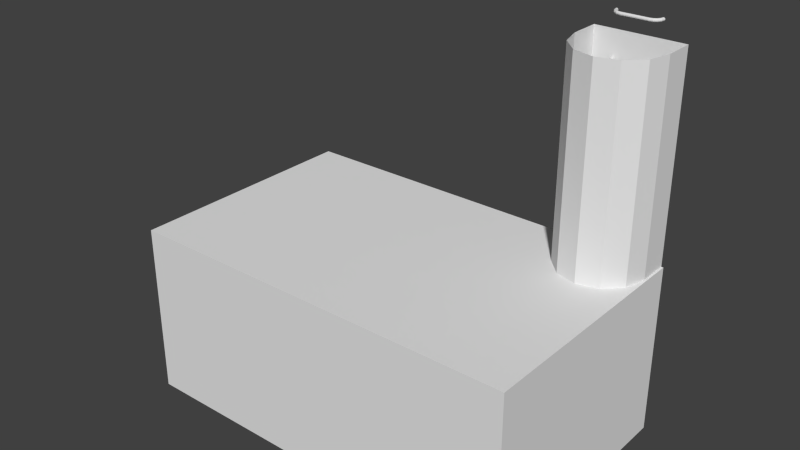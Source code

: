 # Source: bunker_prototype.blend  (saved by Blender 2.76.0; exported with 4.5.12 LTS)
import bpy
from mathutils import Matrix  # noqa: F401  (used for matrix-valued properties, if any)

bpy.ops.wm.read_factory_settings(use_empty=True)
scene = bpy.context.scene
scene.name = 'Scene'

# ---- collections
col_collection_1 = bpy.data.collections.new('Collection 1'); scene.collection.children.link(col_collection_1)

# ---- materials (node trees are filled in below, after node groups)
mat_material = bpy.data.materials.new('Material')
mat_material.alpha_threshold = 0.0
mat_material.use_transparent_shadow = False
mat_material.roughness = 0.5
mat_material.line_color = (0.0, 0.0, 0.0, 1.0)

# ---- material node trees

# ---- world
world_world = bpy.data.worlds.new('World'); scene.world = world_world
world_world.color = (0.05088, 0.05088, 0.05088)
world_world.use_sun_shadow = False
world_world.sun_shadow_jitter_overblur = 0.0
world_world.cycles.sampling_method = 'MANUAL'
world_world.cycles.sample_map_resolution = 256

# ---- meshes
me_cube_001 = bpy.data.meshes.new('Cube.001')
me_cube_001.from_pydata([(-1.184, -0.8359, -0.2103), (-1.184, -0.8359, 0.0706), (-1.184, 0.8359, -0.2103), (-1.184, 0.8359, 0.0706), (1.432, -0.8359, -0.2103), (1.432, -0.8359, 0.0706), (1.432, 0.8359, -0.2103), (1.432, 0.8359, 0.0706), (-1.161, 0.8359, 0.0706), (1.409, 0.8359, 0.0706), (1.409, 0.8359, -0.2103), (-1.161, 0.8359, -0.2103), (1.409, -0.8359, 0.0706), (-1.161, -0.8359, 0.0706), (-1.161, -0.8359, -0.2103), (1.409, -0.8359, -0.2103), (-1.184, -0.8025, 0.0706), (-1.184, 0.8025, 0.0706), (-1.184, 0.8025, -0.2103), (-1.184, -0.8025, -0.2103), (1.432, 0.8025, 0.0706), (1.432, -0.8025, 0.0706), (1.432, -0.8025, -0.2103), (1.432, 0.8025, -0.2103), (1.291, 0.7353, 0.07009), (1.291, -0.7353, 0.07009), (-1.043, 0.7353, 0.07009), (-1.043, -0.7353, 0.07009), (-1.116, 0.7767, -0.2098), (-1.116, -0.7767, -0.2098), (1.363, 0.7767, -0.2098), (1.363, -0.7767, -0.2098), (-1.184, -0.8359, -0.1785), (-1.184, -0.8359, 0.03878), (-1.184, 0.8359, 0.03878), (-1.184, 0.8359, -0.1785), (1.432, 0.8359, 0.03878), (1.432, 0.8359, -0.1785), (1.432, -0.8359, 0.03878), (1.432, -0.8359, -0.1785), (1.347, -0.8359, 0.00423), (1.347, -0.8359, -0.1439), (-1.1, -0.8359, 0.00423), (-1.1, -0.8359, -0.1439), (-1.1, 0.8359, 0.00423), (-1.1, 0.8359, -0.1439), (1.347, 0.8359, 0.00423), (1.347, 0.8359, -0.1439), (1.431, 0.7976, 0.01086), (1.431, 0.7976, -0.1506), (1.431, -0.7976, 0.01086), (1.431, -0.7976, -0.1506), (-1.183, -0.7976, 0.01086), (-1.183, -0.7976, -0.1506), (-1.183, 0.7976, 0.01086), (-1.183, 0.7976, -0.1506)], [], [(55, 35, 2, 18), (47, 37, 6, 10), (51, 39, 4, 22), (43, 32, 0, 14), (30, 10, 6, 23), (26, 8, 3, 17), (20, 7, 9, 24), (24, 9, 8, 26), (18, 2, 11, 28), (28, 11, 10, 30), (39, 41, 15, 4), (41, 43, 14, 15), (35, 45, 11, 2), (45, 47, 10, 11), (14, 29, 31, 15), (29, 28, 30, 31), (0, 19, 29, 14), (19, 18, 28, 29), (12, 25, 27, 13), (25, 24, 26, 27), (5, 21, 25, 12), (21, 20, 24, 25), (13, 27, 16, 1), (27, 26, 17, 16), (15, 31, 22, 4), (31, 30, 23, 22), (37, 49, 23, 6), (49, 51, 22, 23), (32, 53, 19, 0), (53, 55, 18, 19), (16, 17, 54, 52), (52, 54, 55, 53), (1, 16, 52, 33), (33, 52, 53, 32), (20, 21, 50, 48), (48, 50, 51, 49), (7, 20, 48, 36), (36, 48, 49, 37), (8, 9, 46, 44), (44, 46, 47, 45), (3, 8, 44, 34), (34, 44, 45, 35), (12, 13, 42, 40), (40, 42, 43, 41), (5, 12, 40, 38), (38, 40, 41, 39), (13, 1, 33, 42), (42, 33, 32, 43), (21, 5, 38, 50), (50, 38, 39, 51), (9, 7, 36, 46), (46, 36, 37, 47), (17, 3, 34, 54), (54, 34, 35, 55)])
_uv = me_cube_001.uv_layers.new(name='UVMap')
_uv.uv.foreach_set('vector', [0.4812, 0.5115, 0.5079, 0.5, 0.5384, 0.5, 0.5384, 0.51, 0.9305, 0.01473, 0.9636, 0.0, 0.9941, 0.0, 0.9941, 0.004041, 0.2119, 0.5115, 0.2387, 0.5, 0.2692, 0.5, 0.2692, 0.51, 0.602, 0.9402, 0.5689, 0.9549, 0.5384, 0.9549, 0.5384, 0.9509, 0.353, 0.01771, 0.3592, 0.0, 0.3625, 0.0, 0.3625, 0.01001, 0.7054, 0.0301, 0.7217, 0.0, 0.7249, 0.0, 0.7249, 0.01001, 0.3625, 0.01001, 0.3625, 5.931e-08, 0.3657, 5.931e-08, 0.382, 0.0301, 0.382, 0.0301, 0.3657, 5.931e-08, 0.7217, 0.0, 0.7054, 0.0301, 0.0, 0.01001, 0.0, 1.186e-07, 0.00322, 1.186e-07, 0.009483, 0.01771, 0.009483, 0.01771, 0.00322, 1.186e-07, 0.3592, 0.0, 0.353, 0.01771, 0.5689, 0.5, 0.602, 0.5147, 0.5384, 0.504, 0.5384, 0.5, 0.602, 0.5147, 0.602, 0.9402, 0.5384, 0.9509, 0.5384, 0.504, 0.9636, 0.4549, 0.9305, 0.4402, 0.9941, 0.4509, 0.9941, 0.4549, 0.9305, 0.4402, 0.9305, 0.01473, 0.9941, 0.004041, 0.9941, 0.4509, 0.00322, 0.5, 0.009483, 0.4823, 0.353, 0.4823, 0.3592, 0.5, 0.009483, 0.4823, 0.009483, 0.01771, 0.353, 0.01771, 0.353, 0.4823, 9.45e-08, 0.5, 9.45e-08, 0.49, 0.009483, 0.4823, 0.00322, 0.5, 9.45e-08, 0.49, 0.0, 0.01001, 0.009483, 0.01771, 0.009483, 0.4823, 0.3657, 0.5, 0.382, 0.4699, 0.7054, 0.4699, 0.7217, 0.5, 0.382, 0.4699, 0.382, 0.0301, 0.7054, 0.0301, 0.7054, 0.4699, 0.3625, 0.5, 0.3625, 0.49, 0.382, 0.4699, 0.3657, 0.5, 0.3625, 0.49, 0.3625, 0.01001, 0.382, 0.0301, 0.382, 0.4699, 0.7217, 0.5, 0.7054, 0.4699, 0.7249, 0.49, 0.7249, 0.5, 0.7054, 0.4699, 0.7054, 0.0301, 0.7249, 0.01001, 0.7249, 0.49, 0.3592, 0.5, 0.353, 0.4823, 0.3625, 0.49, 0.3625, 0.5, 0.353, 0.4823, 0.353, 0.01771, 0.3625, 0.01001, 0.3625, 0.49, 0.2387, 1.0, 0.2119, 0.9885, 0.2692, 0.99, 0.2692, 1.0, 0.2119, 0.9885, 0.2119, 0.5115, 0.2692, 0.51, 0.2692, 0.99, 0.5079, 1.0, 0.4812, 0.9885, 0.5384, 0.99, 0.5384, 1.0, 0.4812, 0.9885, 0.4812, 0.5115, 0.5384, 0.51, 0.5384, 0.99, 0.2692, 0.99, 0.2692, 0.51, 0.3265, 0.5115, 0.3265, 0.9885, 0.3265, 0.9885, 0.3265, 0.5115, 0.4812, 0.5115, 0.4812, 0.9885, 0.2692, 1.0, 0.2692, 0.99, 0.3265, 0.9885, 0.2997, 1.0, 0.2997, 1.0, 0.3265, 0.9885, 0.4812, 0.9885, 0.5079, 1.0, 1.004e-07, 0.99, 0.0, 0.51, 0.05725, 0.5115, 0.05725, 0.9885, 0.05725, 0.9885, 0.05725, 0.5115, 0.2119, 0.5115, 0.2119, 0.9885, 1.004e-07, 1.0, 1.004e-07, 0.99, 0.05725, 0.9885, 0.0305, 1.0, 0.0305, 1.0, 0.05725, 0.9885, 0.2119, 0.9885, 0.2387, 1.0, 0.7249, 0.4509, 0.7249, 0.004041, 0.7885, 0.01473, 0.7885, 0.4402, 0.7885, 0.4402, 0.7885, 0.01473, 0.9305, 0.01473, 0.9305, 0.4402, 0.7249, 0.4549, 0.7249, 0.4509, 0.7885, 0.4402, 0.7554, 0.4549, 0.7554, 0.4549, 0.7885, 0.4402, 0.9305, 0.4402, 0.9636, 0.4549, 0.8076, 0.504, 0.8076, 0.9509, 0.744, 0.9402, 0.744, 0.5147, 0.744, 0.5147, 0.744, 0.9402, 0.602, 0.9402, 0.602, 0.5147, 0.8076, 0.5, 0.8076, 0.504, 0.744, 0.5147, 0.7771, 0.5, 0.7771, 0.5, 0.744, 0.5147, 0.602, 0.5147, 0.5689, 0.5, 0.8076, 0.9509, 0.8076, 0.9549, 0.7771, 0.9549, 0.744, 0.9402, 0.744, 0.9402, 0.7771, 0.9549, 0.5689, 0.9549, 0.602, 0.9402, 0.0, 0.51, 0.0, 0.5, 0.0305, 0.5, 0.05725, 0.5115, 0.05725, 0.5115, 0.0305, 0.5, 0.2387, 0.5, 0.2119, 0.5115, 0.7249, 0.004041, 0.7249, 5.931e-08, 0.7554, 5.931e-08, 0.7885, 0.01473, 0.7885, 0.01473, 0.7554, 5.931e-08, 0.9636, 0.0, 0.9305, 0.01473, 0.2692, 0.51, 0.2692, 0.5, 0.2997, 0.5, 0.3265, 0.5115, 0.3265, 0.5115, 0.2997, 0.5, 0.5079, 0.5, 0.4812, 0.5115])
me_cube_001.use_remesh_preserve_volume = False
me_cube_001.use_remesh_preserve_attributes = False
me_cube_001.use_mirror_vertex_groups = False
me_cube_001.update()
me_plane_002 = bpy.data.meshes.new('Plane.002')
me_plane_002.from_pydata([(-1.016, -0.9313, -0.3719), (1.692, -1.024, -0.3755), (-1.012, 0.9886, -0.3584), (1.688, 0.9535, -0.3754), (-0.769, -0.9691, -0.3735), (-0.5192, -0.976, -0.3726), (-0.2692, -0.9797, -0.3715), (-0.0192, -0.9781, -0.3733), (0.23, -0.9747, -0.3729), (0.4773, -0.9674, -0.3726), (0.7217, -0.9649, -0.3716), (0.9613, -0.9326, -0.3734), (1.194, -1.019, -0.3713), (1.442, -1.041, -0.3739), (1.439, 0.9614, -0.3659), (1.208, 0.9302, -0.3539), (0.9735, 0.9385, -0.3526), (0.7326, 0.9602, -0.3566), (0.484, 0.9744, -0.3579), (0.2349, 0.9777, -0.3585), (-0.01484, 0.9746, -0.3587), (-0.2644, 0.9699, -0.3595), (-0.5142, 0.9722, -0.3595), (-0.764, 0.9715, -0.3599), (1.671, -0.8162, -0.3721), (1.582, -0.6267, -0.372), (1.416, -0.5013, -0.3742), (1.422, -0.2973, -0.372), (1.43, -0.09314, -0.3716), (1.432, 0.1153, -0.3716), (1.424, 0.3173, -0.3715), (1.417, 0.5097, -0.3728), (1.506, 0.6671, -0.3746), (1.641, 0.7983, -0.3714), (-1.014, 0.9334, -0.1562), (-1.014, 0.7445, -0.07953), (-1.015, 0.535, -0.08029), (-1.014, 0.3255, -0.08101), (-1.014, 0.116, -0.08108), (-1.014, -0.09346, -0.08092), (-1.015, -0.3029, -0.08095), (-1.016, -0.5124, -0.07934), (-1.017, -0.7219, -0.08487), (-1.017, -0.8611, -0.2275), (-0.7671, -0.8609, -0.2277), (-0.767, -0.7229, -0.0839), (-0.7664, -0.5132, -0.07796), (-0.7654, -0.3037, -0.08045), (-0.7649, -0.09414, -0.08053), (-0.7647, 0.1154, -0.07997), (-0.765, 0.3249, -0.0802), (-0.7649, 0.5345, -0.07927), (-0.7646, 0.744, -0.07946), (-0.7644, 0.935, -0.1534), (-0.5179, -0.8606, -0.2276), (-0.5175, -0.7232, -0.08417), (-0.5169, -0.5136, -0.07789), (-0.5162, -0.304, -0.08042), (-0.5155, -0.09449, -0.08049), (-0.5154, 0.1151, -0.08015), (-0.5153, 0.3246, -0.07881), (-0.515, 0.5342, -0.07914), (-0.5148, 0.7437, -0.07915), (-0.5146, 0.9346, -0.1532), (-0.2686, -0.8611, -0.2273), (-0.2677, -0.7234, -0.08357), (-0.2673, -0.514, -0.07763), (-0.2667, -0.3045, -0.0791), (-0.266, -0.09502, -0.07953), (-0.266, 0.1145, -0.08025), (-0.2657, 0.324, -0.08014), (-0.2655, 0.5336, -0.07921), (-0.2652, 0.7431, -0.0794), (-0.2648, 0.9342, -0.153), (-0.01885, -0.8614, -0.2278), (-0.01787, -0.7239, -0.08298), (-0.01743, -0.5144, -0.07774), (-0.01703, -0.305, -0.08033), (-0.01652, -0.09545, -0.0803), (-0.0162, 0.1141, -0.08018), (-0.01595, 0.3237, -0.0801), (-0.01568, 0.5344, -0.07908), (-0.01541, 0.7451, -0.07914), (-0.01548, 0.9367, -0.1525), (0.2296, -0.8614, -0.2266), (0.232, -0.7244, -0.08337), (0.2324, -0.5149, -0.07806), (0.2328, -0.3054, -0.07885), (0.2332, -0.09585, -0.0804), (0.2335, 0.1139, -0.0803), (0.2338, 0.3257, -0.08014), (0.2341, 0.539, -0.07917), (0.2343, 0.7518, -0.07917), (0.2344, 0.9435, -0.1522), (0.4786, -0.8606, -0.2254), (0.482, -0.7249, -0.08228), (0.4823, -0.5153, -0.07768), (0.4826, -0.3058, -0.08017), (0.483, -0.09625, -0.08027), (0.4834, 0.1146, -0.08019), (0.4836, 0.3287, -0.07964), (0.4838, 0.5426, -0.07897), (0.4838, 0.7552, -0.07917), (0.4832, 0.9454, -0.1515), (0.7271, -0.8592, -0.2226), (0.7319, -0.725, -0.08254), (0.7322, -0.5156, -0.07795), (0.7325, -0.3061, -0.0802), (0.7328, -0.09657, -0.08012), (0.7332, 0.115, -0.08079), (0.7333, 0.3274, -0.08015), (0.7333, 0.537, -0.07901), (0.7332, 0.7464, -0.0793), (0.7332, 0.9412, -0.151), (0.9772, -0.8572, -0.2264), (0.9818, -0.7253, -0.08249), (0.9822, -0.5159, -0.07809), (0.9824, -0.3063, -0.07927), (0.9825, -0.09669, -0.07949), (0.9827, 0.1152, -0.07961), (0.9831, 0.3247, -0.07943), (0.9832, 0.5289, -0.07914), (0.9828, 0.7304, -0.08008), (0.9823, 0.9108, -0.1508), (1.215, -0.8701, -0.2284), (1.232, -0.7259, -0.09006), (1.232, -0.5162, -0.07905), (1.232, -0.3064, -0.07943), (1.232, -0.09663, -0.07949), (1.232, 0.115, -0.07949), (1.232, 0.3225, -0.07939), (1.233, 0.5245, -0.07942), (1.233, 0.7241, -0.08023), (1.227, 0.8992, -0.1577), (1.442, -0.8635, -0.2857), (1.454, -0.7067, -0.1813), (1.46, -0.5107, -0.1576), (1.468, -0.306, -0.1518), (1.47, -0.09643, -0.1499), (1.47, 0.1153, -0.1485), (1.469, 0.3226, -0.1512), (1.467, 0.5234, -0.1559), (1.463, 0.7103, -0.1634), (1.464, 0.8818, -0.2125), (1.567, -1.033, -0.3754), (-0.8889, 0.971, -0.3601), (1.676, 0.8759, -0.3733), (-1.017, -0.8746, -0.3315), (-0.8918, -0.9457, -0.3727), (-0.6441, -0.9717, -0.3736), (-0.3943, -0.9806, -0.3708), (-0.1442, -0.9787, -0.3731), (0.1051, -0.9768, -0.3731), (0.3527, -0.9724, -0.3727), (0.5981, -0.9633, -0.3718), (0.8458, -0.98, -0.3715), (1.077, -0.9804, -0.3716), (1.318, -1.031, -0.3716), (1.563, 0.9711, -0.3746), (1.319, 0.9367, -0.3608), (1.089, 0.9564, -0.3332), (0.8544, 0.9267, -0.3583), (0.6089, 0.9684, -0.3575), (0.3598, 0.9747, -0.3586), (0.1099, 0.9764, -0.3586), (-0.1396, 0.9699, -0.3592), (-0.3894, 0.9695, -0.3598), (-0.6391, 0.9697, -0.3601), (1.684, -0.92, -0.3753), (1.626, -0.7215, -0.3738), (1.491, -0.5744, -0.3742), (1.417, -0.3986, -0.3727), (1.424, -0.1977, -0.3716), (1.434, 0.0114, -0.3717), (1.429, 0.2182, -0.3715), (1.418, 0.4147, -0.372), (1.423, 0.6047, -0.3737), (1.591, 0.7222, -0.3718), (-1.012, 0.9593, -0.2578), (-1.014, 0.8481, -0.09543), (-1.014, 0.6397, -0.07878), (-1.014, 0.4302, -0.08079), (-1.014, 0.2207, -0.08107), (-1.014, 0.01127, -0.08012), (-1.014, -0.1982, -0.08015), (-1.015, -0.4077, -0.08011), (-1.017, -0.6172, -0.08113), (-1.017, -0.8147, -0.1335), (-0.7641, 0.9551, -0.2564), (-0.7673, -0.875, -0.3316), (-0.7673, -0.8154, -0.1332), (-0.7667, -0.618, -0.08066), (-0.7661, -0.4085, -0.07928), (-0.765, -0.1989, -0.08014), (-0.7648, 0.01063, -0.08019), (-0.7648, 0.2202, -0.08027), (-0.765, 0.4297, -0.08035), (-0.7648, 0.6392, -0.07884), (-0.7645, 0.8476, -0.09563), (-0.5144, 0.9556, -0.2561), (-0.5171, -0.881, -0.3305), (-0.5175, -0.816, -0.1327), (-0.5173, -0.6183, -0.08054), (-0.5166, -0.4088, -0.07934), (-0.5159, -0.1993, -0.08013), (-0.5153, 0.01027, -0.07945), (-0.5155, 0.2198, -0.08051), (-0.5152, 0.4294, -0.08025), (-0.5149, 0.6389, -0.07879), (-0.5147, 0.8473, -0.0953), (-0.2646, 0.9553, -0.2557), (-0.2688, -0.8859, -0.3291), (-0.2678, -0.8154, -0.1337), (-0.2675, -0.6187, -0.081), (-0.267, -0.4093, -0.07911), (-0.2663, -0.1998, -0.08013), (-0.2662, 0.009755, -0.08019), (-0.2658, 0.2193, -0.08012), (-0.2656, 0.4288, -0.07896), (-0.2654, 0.6383, -0.07892), (-0.2651, 0.8467, -0.09531), (-0.0151, 0.9585, -0.2552), (-0.01988, -0.8823, -0.3305), (-0.01804, -0.8154, -0.1339), (-0.01761, -0.6191, -0.08076), (-0.01721, -0.4097, -0.07901), (-0.01673, -0.2002, -0.07895), (-0.0164, 0.009311, -0.08006), (-0.0161, 0.2189, -0.08033), (-0.01585, 0.429, -0.08029), (-0.01557, 0.6398, -0.07879), (-0.01532, 0.8492, -0.09482), (0.2346, 0.9643, -0.2548), (0.2299, -0.8856, -0.3286), (0.2317, -0.8154, -0.1353), (0.2322, -0.6196, -0.08071), (0.2327, -0.4101, -0.07956), (0.233, -0.2006, -0.08014), (0.2334, 0.008914, -0.08018), (0.2337, 0.2195, -0.08036), (0.2339, 0.4323, -0.08032), (0.2342, 0.6457, -0.07878), (0.2342, 0.8559, -0.09527), (0.4844, 0.9634, -0.2543), (0.4786, -0.8787, -0.3286), (0.4815, -0.8158, -0.1343), (0.4821, -0.62, -0.08086), (0.4825, -0.4105, -0.07945), (0.4829, -0.201, -0.07901), (0.4832, 0.008744, -0.08016), (0.4835, 0.2213, -0.08021), (0.4837, 0.4359, -0.08013), (0.4838, 0.6491, -0.0788), (0.4838, 0.8592, -0.09446), (0.7334, 0.9516, -0.253), (0.7286, -0.8759, -0.3261), (0.7315, -0.8164, -0.1339), (0.7321, -0.6203, -0.08077), (0.7324, -0.4108, -0.07915), (0.7327, -0.2013, -0.08015), (0.733, 0.008745, -0.08011), (0.7333, 0.2216, -0.0797), (0.7333, 0.4325, -0.08019), (0.7332, 0.6415, -0.07874), (0.7331, 0.851, -0.09492), (0.9783, 0.9225, -0.2525), (0.9727, -0.8874, -0.3268), (0.9807, -0.8182, -0.1307), (0.982, -0.6206, -0.08042), (0.9823, -0.4111, -0.07906), (0.9825, -0.2015, -0.07935), (0.9826, 0.008854, -0.07977), (0.9829, 0.2207, -0.07991), (0.9832, 0.4274, -0.07967), (0.9831, 0.6297, -0.07872), (0.9824, 0.8303, -0.09197), (1.215, 0.9137, -0.2562), (1.205, -0.9342, -0.3107), (1.229, -0.8192, -0.1377), (1.232, -0.6211, -0.08154), (1.232, -0.4113, -0.07936), (1.232, -0.2015, -0.07941), (1.232, 0.009003, -0.07943), (1.232, 0.2196, -0.07943), (1.232, 0.4241, -0.07942), (1.233, 0.6242, -0.07952), (1.232, 0.8224, -0.09693), (1.451, 0.9302, -0.281), (1.436, -0.9382, -0.3589), (1.462, -0.7967, -0.2073), (1.462, -0.6145, -0.1625), (1.467, -0.4103, -0.1525), (1.469, -0.2013, -0.1508), (1.47, 0.009211, -0.1492), (1.47, 0.2198, -0.1491), (1.468, 0.4238, -0.1535), (1.464, 0.6192, -0.1561), (1.46, 0.8028, -0.1846), (-0.8921, -0.8612, -0.2276), (-0.892, -0.7223, -0.0845), (-0.8913, -0.5128, -0.07797), (-0.8898, -0.3033, -0.08008), (-0.8892, -0.09378, -0.07991), (-0.889, 0.1157, -0.08024), (-0.8894, 0.3253, -0.07939), (-0.8897, 0.5348, -0.07866), (-0.8894, 0.7443, -0.07944), (-0.8893, 0.9351, -0.1537), (-0.6423, -0.8597, -0.2281), (-0.6425, -0.7227, -0.08513), (-0.6418, -0.5133, -0.07797), (-0.6411, -0.3038, -0.08029), (-0.64, -0.09426, -0.08045), (-0.64, 0.1153, -0.08021), (-0.6403, 0.3248, -0.08015), (-0.64, 0.5343, -0.07926), (-0.6398, 0.7439, -0.07947), (-0.6395, 0.9348, -0.1534), (-0.3936, -0.8603, -0.2272), (-0.3925, -0.7233, -0.08423), (-0.3921, -0.5138, -0.0776), (-0.3914, -0.3043, -0.0804), (-0.3909, -0.09479, -0.08053), (-0.3909, 0.1147, -0.07943), (-0.3906, 0.3243, -0.08012), (-0.3903, 0.5338, -0.07889), (-0.3901, 0.7433, -0.07929), (-0.3897, 0.9346, -0.153), (-0.1438, -0.8599, -0.2276), (-0.1427, -0.7236, -0.08373), (-0.1423, -0.5142, -0.07752), (-0.1419, -0.3048, -0.0804), (-0.1415, -0.09525, -0.08058), (-0.1412, 0.1143, -0.07902), (-0.1409, 0.3238, -0.08028), (-0.1406, 0.5334, -0.07926), (-0.1403, 0.7434, -0.07948), (-0.14, 0.9348, -0.1527), (0.1046, -0.86, -0.2275), (0.1071, -0.7241, -0.08302), (0.1075, -0.5147, -0.07789), (0.1079, -0.3052, -0.08056), (0.1083, -0.09565, -0.08051), (0.1086, 0.1139, -0.07896), (0.1089, 0.3244, -0.08012), (0.1092, 0.5363, -0.0793), (0.1095, 0.7481, -0.07939), (0.1096, 0.9404, -0.1523), (0.3537, -0.8597, -0.2255), (0.357, -0.7246, -0.08373), (0.3574, -0.5151, -0.07795), (0.3578, -0.3056, -0.0802), (0.3581, -0.09607, -0.08023), (0.3584, 0.1142, -0.08026), (0.3586, 0.3272, -0.08015), (0.3588, 0.5416, -0.07882), (0.3589, 0.7542, -0.0792), (0.3592, 0.9453, -0.1518), (0.6024, -0.8588, -0.2242), (0.6069, -0.7249, -0.08319), (0.6073, -0.5154, -0.07775), (0.6076, -0.306, -0.08041), (0.608, -0.09644, -0.08046), (0.6082, 0.1149, -0.08042), (0.6083, 0.3287, -0.08014), (0.6083, 0.541, -0.07909), (0.6082, 0.7531, -0.07908), (0.6082, 0.9441, -0.1512), (0.8522, -0.8574, -0.2214), (0.8569, -0.7253, -0.08299), (0.8572, -0.5157, -0.07744), (0.8575, -0.3062, -0.08029), (0.8577, -0.09666, -0.08011), (0.858, 0.1151, -0.08011), (0.8583, 0.3259, -0.0801), (0.8583, 0.5325, -0.07917), (0.858, 0.7375, -0.07947), (0.8582, 0.9259, -0.1508), (1.099, -0.858, -0.2273), (1.107, -0.7255, -0.08503), (1.107, -0.516, -0.07804), (1.107, -0.3064, -0.07912), (1.107, -0.09665, -0.07916), (1.107, 0.1151, -0.07887), (1.108, 0.3234, -0.07888), (1.108, 0.5265, -0.07898), (1.108, 0.7269, -0.07993), (1.104, 0.903, -0.1517), (1.337, -0.8647, -0.2521), (1.356, -0.7249, -0.1065), (1.355, -0.5157, -0.09862), (1.355, -0.3061, -0.09926), (1.355, -0.09648, -0.09924), (1.355, 0.115, -0.09929), (1.356, 0.3222, -0.09931), (1.355, 0.5239, -0.09937), (1.356, 0.7222, -0.09836), (1.346, 0.8967, -0.1742), (1.551, -0.8324, -0.339), (1.494, -0.6699, -0.294), (1.479, -0.5045, -0.281), (1.497, -0.305, -0.2734), (1.497, -0.09559, -0.2719), (1.498, 0.1156, -0.2704), (1.495, 0.3189, -0.2735), (1.494, 0.5176, -0.2778), (1.459, 0.6874, -0.2875), (1.559, 0.833, -0.2826), (1.502, 0.768, -0.2995), (1.495, 0.6001, -0.2764), (1.497, 0.4192, -0.2752), (1.498, 0.2183, -0.2711), (1.497, 0.009969, -0.2712), (1.498, -0.2003, -0.2725), (1.494, -0.4021, -0.2745), (1.483, -0.609, -0.2857), (1.53, -0.7669, -0.308), (1.56, -0.929, -0.3718), (1.354, 0.8182, -0.1179), (1.356, 0.6232, -0.09923), (1.356, 0.4236, -0.09937), (1.356, 0.2194, -0.09929), (1.355, 0.009091, -0.09927), (1.355, -0.2013, -0.09931), (1.355, -0.4109, -0.09931), (1.356, -0.6204, -0.09652), (1.349, -0.8141, -0.1612), (1.326, -0.9369, -0.3273), (1.107, 0.8257, -0.09169), (1.108, 0.627, -0.07882), (1.108, 0.4255, -0.07906), (1.108, 0.22, -0.07901), (1.107, 0.008972, -0.07895), (1.107, -0.2015, -0.07896), (1.107, -0.4112, -0.07892), (1.107, -0.6208, -0.08109), (1.105, -0.8193, -0.1316), (1.094, -0.9019, -0.3224), (0.8581, 0.8394, -0.09472), (0.8582, 0.6349, -0.07872), (0.8583, 0.4296, -0.0801), (0.8582, 0.2211, -0.07998), (0.8578, 0.008784, -0.08011), (0.8576, -0.2015, -0.08003), (0.8574, -0.411, -0.07892), (0.8571, -0.6204, -0.08096), (0.8565, -0.8156, -0.1347), (0.8485, -0.8914, -0.3204), (0.6081, 0.8575, -0.0955), (0.6083, 0.647, -0.07874), (0.6084, 0.435, -0.08038), (0.6083, 0.2218, -0.08046), (0.6081, 0.008743, -0.08014), (0.6078, -0.2012, -0.08014), (0.6074, -0.4107, -0.07947), (0.6071, -0.6201, -0.0808), (0.6065, -0.8153, -0.1349), (0.6036, -0.8755, -0.3277), (0.3589, 0.8579, -0.0957), (0.3589, 0.6482, -0.0788), (0.3588, 0.4346, -0.08036), (0.3585, 0.2203, -0.08032), (0.3583, 0.00873, -0.08019), (0.3579, -0.2008, -0.08014), (0.3576, -0.4103, -0.07915), (0.3572, -0.6198, -0.08063), (0.3566, -0.8147, -0.1355), (0.3536, -0.878, -0.3287), (0.1096, 0.8523, -0.09557), (0.1094, 0.6423, -0.0788), (0.1091, 0.4303, -0.08036), (0.1088, 0.2189, -0.08037), (0.1086, 0.009118, -0.07985), (0.1081, -0.2004, -0.08012), (0.1077, -0.4099, -0.07955), (0.1073, -0.6194, -0.08077), (0.1067, -0.8154, -0.1344), (0.105, -0.8818, -0.33), (-0.1402, 0.8472, -0.09518), (-0.1405, 0.6384, -0.07886), (-0.1407, 0.4286, -0.08022), (-0.141, 0.219, -0.0804), (-0.1413, 0.009506, -0.08018), (-0.1415, -0.2, -0.08015), (-0.1422, -0.4095, -0.0797), (-0.1426, -0.6189, -0.08088), (-0.1429, -0.8152, -0.1342), (-0.1443, -0.8832, -0.3298), (-0.39, 0.8468, -0.09587), (-0.3902, 0.6385, -0.07884), (-0.3904, 0.429, -0.08032), (-0.3907, 0.2195, -0.0803), (-0.3907, 0.009978, -0.08015), (-0.3911, -0.1995, -0.08014), (-0.3918, -0.4091, -0.0791), (-0.3924, -0.6185, -0.08081), (-0.3925, -0.8156, -0.1337), (-0.3938, -0.8853, -0.3289), (-0.6396, 0.8474, -0.09565), (-0.6398, 0.6391, -0.07885), (-0.6401, 0.4296, -0.0801), (-0.6402, 0.22, -0.08018), (-0.6399, 0.0105, -0.08023), (-0.6404, -0.199, -0.08014), (-0.6414, -0.4085, -0.07913), (-0.6421, -0.618, -0.08065), (-0.6424, -0.816, -0.1328), (-0.6422, -0.8775, -0.3314), (-0.8893, 0.8479, -0.09565), (-0.8895, 0.6396, -0.07877), (-0.8897, 0.43, -0.07968), (-0.8893, 0.2205, -0.07946), (-0.889, 0.01098, -0.0798), (-0.8895, -0.1985, -0.08013), (-0.8904, -0.4081, -0.07914), (-0.8916, -0.6176, -0.08049), (-0.8921, -0.8145, -0.1342), (-0.8922, -0.8694, -0.3321), (1.337, 0.9172, -0.2699), (1.097, 0.924, -0.2484), (0.8576, 0.938, -0.2536), (0.6085, 0.9586, -0.254), (0.3596, 0.9638, -0.2547), (0.1097, 0.9603, -0.2553), (-0.1397, 0.9549, -0.2556), (-0.3896, 0.9538, -0.2562), (-0.6394, 0.9537, -0.2566), (-0.8891, 0.9564, -0.2564), (1.558, 0.9056, -0.3367)], [], [(528, 146, 3, 158), (527, 188, 23, 145), (526, 199, 22, 167), (525, 210, 21, 166), (524, 221, 20, 165), (523, 232, 19, 164), (522, 243, 18, 163), (521, 254, 17, 162), (520, 265, 16, 161), (519, 276, 15, 160), (518, 287, 14, 159), (517, 189, 44, 298), (516, 190, 45, 299), (515, 191, 46, 300), (514, 192, 47, 301), (513, 193, 48, 302), (512, 194, 49, 303), (511, 195, 50, 304), (510, 196, 51, 305), (509, 197, 52, 306), (508, 198, 53, 307), (507, 200, 54, 308), (506, 201, 55, 309), (505, 202, 56, 310), (504, 203, 57, 311), (503, 204, 58, 312), (502, 205, 59, 313), (501, 206, 60, 314), (500, 207, 61, 315), (499, 208, 62, 316), (498, 209, 63, 317), (497, 211, 64, 318), (496, 212, 65, 319), (495, 213, 66, 320), (494, 214, 67, 321), (493, 215, 68, 322), (492, 216, 69, 323), (491, 217, 70, 324), (490, 218, 71, 325), (489, 219, 72, 326), (488, 220, 73, 327), (487, 222, 74, 328), (486, 223, 75, 329), (485, 224, 76, 330), (484, 225, 77, 331), (483, 226, 78, 332), (482, 227, 79, 333), (481, 228, 80, 334), (480, 229, 81, 335), (479, 230, 82, 336), (478, 231, 83, 337), (477, 233, 84, 338), (476, 234, 85, 339), (475, 235, 86, 340), (474, 236, 87, 341), (473, 237, 88, 342), (472, 238, 89, 343), (471, 239, 90, 344), (470, 240, 91, 345), (469, 241, 92, 346), (468, 242, 93, 347), (467, 244, 94, 348), (466, 245, 95, 349), (465, 246, 96, 350), (464, 247, 97, 351), (463, 248, 98, 352), (462, 249, 99, 353), (461, 250, 100, 354), (460, 251, 101, 355), (459, 252, 102, 356), (458, 253, 103, 357), (457, 255, 104, 358), (456, 256, 105, 359), (455, 257, 106, 360), (454, 258, 107, 361), (453, 259, 108, 362), (452, 260, 109, 363), (451, 261, 110, 364), (450, 262, 111, 365), (449, 263, 112, 366), (448, 264, 113, 367), (447, 266, 114, 368), (446, 267, 115, 369), (445, 268, 116, 370), (444, 269, 117, 371), (443, 270, 118, 372), (442, 271, 119, 373), (441, 272, 120, 374), (440, 273, 121, 375), (439, 274, 122, 376), (438, 275, 123, 377), (437, 277, 124, 378), (436, 278, 125, 379), (435, 279, 126, 380), (434, 280, 127, 381), (433, 281, 128, 382), (432, 282, 129, 383), (431, 283, 130, 384), (430, 284, 131, 385), (429, 285, 132, 386), (428, 286, 133, 387), (427, 288, 134, 388), (426, 289, 135, 389), (425, 290, 136, 390), (424, 291, 137, 391), (423, 292, 138, 392), (422, 293, 139, 393), (421, 294, 140, 394), (420, 295, 141, 395), (419, 296, 142, 396), (418, 297, 143, 397), (417, 168, 24, 398), (416, 169, 25, 399), (415, 170, 26, 400), (414, 171, 27, 401), (413, 172, 28, 402), (412, 173, 29, 403), (411, 174, 30, 404), (410, 175, 31, 405), (409, 176, 32, 406), (408, 177, 33, 407), (297, 408, 407, 143), (142, 406, 408, 297), (406, 32, 177, 408), (296, 409, 406, 142), (141, 405, 409, 296), (405, 31, 176, 409), (295, 410, 405, 141), (140, 404, 410, 295), (404, 30, 175, 410), (294, 411, 404, 140), (139, 403, 411, 294), (403, 29, 174, 411), (293, 412, 403, 139), (138, 402, 412, 293), (402, 28, 173, 412), (292, 413, 402, 138), (137, 401, 413, 292), (401, 27, 172, 413), (291, 414, 401, 137), (136, 400, 414, 291), (400, 26, 171, 414), (290, 415, 400, 136), (135, 399, 415, 290), (399, 25, 170, 415), (289, 416, 399, 135), (134, 398, 416, 289), (398, 24, 169, 416), (288, 417, 398, 134), (13, 144, 417, 288), (144, 1, 168, 417), (286, 418, 397, 133), (132, 396, 418, 286), (396, 142, 297, 418), (285, 419, 396, 132), (131, 395, 419, 285), (395, 141, 296, 419), (284, 420, 395, 131), (130, 394, 420, 284), (394, 140, 295, 420), (283, 421, 394, 130), (129, 393, 421, 283), (393, 139, 294, 421), (282, 422, 393, 129), (128, 392, 422, 282), (392, 138, 293, 422), (281, 423, 392, 128), (127, 391, 423, 281), (391, 137, 292, 423), (280, 424, 391, 127), (126, 390, 424, 280), (390, 136, 291, 424), (279, 425, 390, 126), (125, 389, 425, 279), (389, 135, 290, 425), (278, 426, 389, 125), (124, 388, 426, 278), (388, 134, 289, 426), (277, 427, 388, 124), (12, 157, 427, 277), (157, 13, 288, 427), (275, 428, 387, 123), (122, 386, 428, 275), (386, 132, 286, 428), (274, 429, 386, 122), (121, 385, 429, 274), (385, 131, 285, 429), (273, 430, 385, 121), (120, 384, 430, 273), (384, 130, 284, 430), (272, 431, 384, 120), (119, 383, 431, 272), (383, 129, 283, 431), (271, 432, 383, 119), (118, 382, 432, 271), (382, 128, 282, 432), (270, 433, 382, 118), (117, 381, 433, 270), (381, 127, 281, 433), (269, 434, 381, 117), (116, 380, 434, 269), (380, 126, 280, 434), (268, 435, 380, 116), (115, 379, 435, 268), (379, 125, 279, 435), (267, 436, 379, 115), (114, 378, 436, 267), (378, 124, 278, 436), (266, 437, 378, 114), (11, 156, 437, 266), (156, 12, 277, 437), (264, 438, 377, 113), (112, 376, 438, 264), (376, 122, 275, 438), (263, 439, 376, 112), (111, 375, 439, 263), (375, 121, 274, 439), (262, 440, 375, 111), (110, 374, 440, 262), (374, 120, 273, 440), (261, 441, 374, 110), (109, 373, 441, 261), (373, 119, 272, 441), (260, 442, 373, 109), (108, 372, 442, 260), (372, 118, 271, 442), (259, 443, 372, 108), (107, 371, 443, 259), (371, 117, 270, 443), (258, 444, 371, 107), (106, 370, 444, 258), (370, 116, 269, 444), (257, 445, 370, 106), (105, 369, 445, 257), (369, 115, 268, 445), (256, 446, 369, 105), (104, 368, 446, 256), (368, 114, 267, 446), (255, 447, 368, 104), (10, 155, 447, 255), (155, 11, 266, 447), (253, 448, 367, 103), (102, 366, 448, 253), (366, 112, 264, 448), (252, 449, 366, 102), (101, 365, 449, 252), (365, 111, 263, 449), (251, 450, 365, 101), (100, 364, 450, 251), (364, 110, 262, 450), (250, 451, 364, 100), (99, 363, 451, 250), (363, 109, 261, 451), (249, 452, 363, 99), (98, 362, 452, 249), (362, 108, 260, 452), (248, 453, 362, 98), (97, 361, 453, 248), (361, 107, 259, 453), (247, 454, 361, 97), (96, 360, 454, 247), (360, 106, 258, 454), (246, 455, 360, 96), (95, 359, 455, 246), (359, 105, 257, 455), (245, 456, 359, 95), (94, 358, 456, 245), (358, 104, 256, 456), (244, 457, 358, 94), (9, 154, 457, 244), (154, 10, 255, 457), (242, 458, 357, 93), (92, 356, 458, 242), (356, 102, 253, 458), (241, 459, 356, 92), (91, 355, 459, 241), (355, 101, 252, 459), (240, 460, 355, 91), (90, 354, 460, 240), (354, 100, 251, 460), (239, 461, 354, 90), (89, 353, 461, 239), (353, 99, 250, 461), (238, 462, 353, 89), (88, 352, 462, 238), (352, 98, 249, 462), (237, 463, 352, 88), (87, 351, 463, 237), (351, 97, 248, 463), (236, 464, 351, 87), (86, 350, 464, 236), (350, 96, 247, 464), (235, 465, 350, 86), (85, 349, 465, 235), (349, 95, 246, 465), (234, 466, 349, 85), (84, 348, 466, 234), (348, 94, 245, 466), (233, 467, 348, 84), (8, 153, 467, 233), (153, 9, 244, 467), (231, 468, 347, 83), (82, 346, 468, 231), (346, 92, 242, 468), (230, 469, 346, 82), (81, 345, 469, 230), (345, 91, 241, 469), (229, 470, 345, 81), (80, 344, 470, 229), (344, 90, 240, 470), (228, 471, 344, 80), (79, 343, 471, 228), (343, 89, 239, 471), (227, 472, 343, 79), (78, 342, 472, 227), (342, 88, 238, 472), (226, 473, 342, 78), (77, 341, 473, 226), (341, 87, 237, 473), (225, 474, 341, 77), (76, 340, 474, 225), (340, 86, 236, 474), (224, 475, 340, 76), (75, 339, 475, 224), (339, 85, 235, 475), (223, 476, 339, 75), (74, 338, 476, 223), (338, 84, 234, 476), (222, 477, 338, 74), (7, 152, 477, 222), (152, 8, 233, 477), (220, 478, 337, 73), (72, 336, 478, 220), (336, 82, 231, 478), (219, 479, 336, 72), (71, 335, 479, 219), (335, 81, 230, 479), (218, 480, 335, 71), (70, 334, 480, 218), (334, 80, 229, 480), (217, 481, 334, 70), (69, 333, 481, 217), (333, 79, 228, 481), (216, 482, 333, 69), (68, 332, 482, 216), (332, 78, 227, 482), (215, 483, 332, 68), (67, 331, 483, 215), (331, 77, 226, 483), (214, 484, 331, 67), (66, 330, 484, 214), (330, 76, 225, 484), (213, 485, 330, 66), (65, 329, 485, 213), (329, 75, 224, 485), (212, 486, 329, 65), (64, 328, 486, 212), (328, 74, 223, 486), (211, 487, 328, 64), (6, 151, 487, 211), (151, 7, 222, 487), (209, 488, 327, 63), (62, 326, 488, 209), (326, 72, 220, 488), (208, 489, 326, 62), (61, 325, 489, 208), (325, 71, 219, 489), (207, 490, 325, 61), (60, 324, 490, 207), (324, 70, 218, 490), (206, 491, 324, 60), (59, 323, 491, 206), (323, 69, 217, 491), (205, 492, 323, 59), (58, 322, 492, 205), (322, 68, 216, 492), (204, 493, 322, 58), (57, 321, 493, 204), (321, 67, 215, 493), (203, 494, 321, 57), (56, 320, 494, 203), (320, 66, 214, 494), (202, 495, 320, 56), (55, 319, 495, 202), (319, 65, 213, 495), (201, 496, 319, 55), (54, 318, 496, 201), (318, 64, 212, 496), (200, 497, 318, 54), (5, 150, 497, 200), (150, 6, 211, 497), (198, 498, 317, 53), (52, 316, 498, 198), (316, 62, 209, 498), (197, 499, 316, 52), (51, 315, 499, 197), (315, 61, 208, 499), (196, 500, 315, 51), (50, 314, 500, 196), (314, 60, 207, 500), (195, 501, 314, 50), (49, 313, 501, 195), (313, 59, 206, 501), (194, 502, 313, 49), (48, 312, 502, 194), (312, 58, 205, 502), (193, 503, 312, 48), (47, 311, 503, 193), (311, 57, 204, 503), (192, 504, 311, 47), (46, 310, 504, 192), (310, 56, 203, 504), (191, 505, 310, 46), (45, 309, 505, 191), (309, 55, 202, 505), (190, 506, 309, 45), (44, 308, 506, 190), (308, 54, 201, 506), (189, 507, 308, 44), (4, 149, 507, 189), (149, 5, 200, 507), (179, 508, 307, 34), (35, 306, 508, 179), (306, 52, 198, 508), (180, 509, 306, 35), (36, 305, 509, 180), (305, 51, 197, 509), (181, 510, 305, 36), (37, 304, 510, 181), (304, 50, 196, 510), (182, 511, 304, 37), (38, 303, 511, 182), (303, 49, 195, 511), (183, 512, 303, 38), (39, 302, 512, 183), (302, 48, 194, 512), (184, 513, 302, 39), (40, 301, 513, 184), (301, 47, 193, 513), (185, 514, 301, 40), (41, 300, 514, 185), (300, 46, 192, 514), (186, 515, 300, 41), (42, 299, 515, 186), (299, 45, 191, 515), (187, 516, 299, 42), (43, 298, 516, 187), (298, 44, 190, 516), (147, 517, 298, 43), (0, 148, 517, 147), (148, 4, 189, 517), (276, 518, 159, 15), (133, 397, 518, 276), (397, 143, 287, 518), (265, 519, 160, 16), (123, 387, 519, 265), (387, 133, 276, 519), (254, 520, 161, 17), (113, 377, 520, 254), (377, 123, 265, 520), (243, 521, 162, 18), (103, 367, 521, 243), (367, 113, 254, 521), (232, 522, 163, 19), (93, 357, 522, 232), (357, 103, 243, 522), (221, 523, 164, 20), (83, 347, 523, 221), (347, 93, 232, 523), (210, 524, 165, 21), (73, 337, 524, 210), (337, 83, 221, 524), (199, 525, 166, 22), (63, 327, 525, 199), (327, 73, 210, 525), (188, 526, 167, 23), (53, 317, 526, 188), (317, 63, 199, 526), (178, 527, 145, 2), (34, 307, 527, 178), (307, 53, 188, 527), (287, 528, 158, 14), (143, 407, 528, 287), (407, 33, 146, 528)])
me_plane_002.polygons.foreach_set('use_smooth', [True] * 484)
_uv = me_plane_002.uv_layers.new(name='UVMap')
_uv.uv.foreach_set('vector', [1.933, -0.9327, 1.933, -1.076, 2.076, -1.076, 2.076, -0.9327, 1.933, 1.933, 1.933, 1.789, 2.076, 1.789, 2.076, 1.933, 1.933, 1.646, 1.933, 1.503, 2.076, 1.503, 2.076, 1.646, 1.933, 1.36, 1.933, 1.216, 2.076, 1.216, 2.076, 1.36, 1.933, 1.073, 1.933, 0.9298, 2.076, 0.9298, 2.076, 1.073, 1.933, 0.7865, 1.933, 0.6433, 2.076, 0.6433, 2.076, 0.7865, 1.933, 0.5, 1.933, 0.3567, 2.076, 0.3567, 2.076, 0.5, 1.933, 0.2135, 1.933, 0.07019, 2.076, 0.07019, 2.076, 0.2135, 1.933, -0.07308, 1.933, -0.2164, 2.076, -0.2164, 2.076, -0.07308, 1.933, -0.3596, 1.933, -0.5029, 2.076, -0.5029, 2.076, -0.3596, 1.933, -0.6462, 1.933, -0.7894, 2.076, -0.7894, 2.076, -0.6462, -0.9327, 1.933, -0.9327, 1.789, -0.7894, 1.789, -0.7894, 1.933, -0.6462, 1.933, -0.6462, 1.789, -0.5029, 1.789, -0.5029, 1.933, -0.3596, 1.933, -0.3596, 1.789, -0.2163, 1.789, -0.2163, 1.933, -0.07308, 1.933, -0.07308, 1.789, 0.07019, 1.789, 0.07019, 1.933, 0.2135, 1.933, 0.2135, 1.789, 0.3567, 1.789, 0.3567, 1.933, 0.5, 1.933, 0.5, 1.789, 0.6433, 1.789, 0.6433, 1.933, 0.7865, 1.933, 0.7865, 1.789, 0.9298, 1.789, 0.9298, 1.933, 1.073, 1.933, 1.073, 1.789, 1.216, 1.789, 1.216, 1.933, 1.36, 1.933, 1.36, 1.789, 1.503, 1.789, 1.503, 1.933, 1.646, 1.933, 1.646, 1.789, 1.789, 1.789, 1.789, 1.933, -0.9327, 1.646, -0.9327, 1.503, -0.7894, 1.503, -0.7894, 1.646, -0.6462, 1.646, -0.6462, 1.503, -0.5029, 1.503, -0.5029, 1.646, -0.3596, 1.646, -0.3596, 1.503, -0.2163, 1.503, -0.2163, 1.646, -0.07308, 1.646, -0.07308, 1.503, 0.07019, 1.503, 0.07019, 1.646, 0.2135, 1.646, 0.2135, 1.503, 0.3567, 1.503, 0.3567, 1.646, 0.5, 1.646, 0.5, 1.503, 0.6433, 1.503, 0.6433, 1.646, 0.7865, 1.646, 0.7865, 1.503, 0.9298, 1.503, 0.9298, 1.646, 1.073, 1.646, 1.073, 1.503, 1.216, 1.503, 1.216, 1.646, 1.36, 1.646, 1.36, 1.503, 1.503, 1.503, 1.503, 1.646, 1.646, 1.646, 1.646, 1.503, 1.789, 1.503, 1.789, 1.646, -0.9327, 1.36, -0.9327, 1.216, -0.7894, 1.216, -0.7894, 1.36, -0.6462, 1.36, -0.6462, 1.216, -0.5029, 1.216, -0.5029, 1.36, -0.3596, 1.36, -0.3596, 1.216, -0.2163, 1.216, -0.2163, 1.36, -0.07308, 1.36, -0.07308, 1.216, 0.07019, 1.216, 0.07019, 1.36, 0.2135, 1.36, 0.2135, 1.216, 0.3567, 1.216, 0.3567, 1.36, 0.5, 1.36, 0.5, 1.216, 0.6433, 1.216, 0.6433, 1.36, 0.7865, 1.36, 0.7865, 1.216, 0.9298, 1.216, 0.9298, 1.36, 1.073, 1.36, 1.073, 1.216, 1.216, 1.216, 1.216, 1.36, 1.36, 1.36, 1.36, 1.216, 1.503, 1.216, 1.503, 1.36, 1.646, 1.36, 1.646, 1.216, 1.789, 1.216, 1.789, 1.36, -0.9327, 1.073, -0.9327, 0.9298, -0.7894, 0.9298, -0.7894, 1.073, -0.6462, 1.073, -0.6462, 0.9298, -0.5029, 0.9298, -0.5029, 1.073, -0.3596, 1.073, -0.3596, 0.9298, -0.2163, 0.9298, -0.2163, 1.073, -0.07308, 1.073, -0.07308, 0.9298, 0.07019, 0.9298, 0.07019, 1.073, 0.2135, 1.073, 0.2135, 0.9298, 0.3567, 0.9298, 0.3567, 1.073, 0.5, 1.073, 0.5, 0.9298, 0.6433, 0.9298, 0.6433, 1.073, 0.7865, 1.073, 0.7865, 0.9298, 0.9298, 0.9298, 0.9298, 1.073, 1.073, 1.073, 1.073, 0.9298, 1.216, 0.9298, 1.216, 1.073, 1.36, 1.073, 1.36, 0.9298, 1.503, 0.9298, 1.503, 1.073, 1.646, 1.073, 1.646, 0.9298, 1.789, 0.9298, 1.789, 1.073, -0.9327, 0.7865, -0.9327, 0.6433, -0.7894, 0.6433, -0.7894, 0.7865, -0.6462, 0.7865, -0.6462, 0.6433, -0.5029, 0.6433, -0.5029, 0.7865, -0.3596, 0.7865, -0.3596, 0.6433, -0.2163, 0.6433, -0.2163, 0.7865, -0.07308, 0.7865, -0.07308, 0.6433, 0.07019, 0.6433, 0.07019, 0.7865, 0.2135, 0.7865, 0.2135, 0.6433, 0.3567, 0.6433, 0.3567, 0.7865, 0.5, 0.7865, 0.5, 0.6433, 0.6433, 0.6433, 0.6433, 0.7865, 0.7865, 0.7865, 0.7865, 0.6433, 0.9298, 0.6433, 0.9298, 0.7865, 1.073, 0.7865, 1.073, 0.6433, 1.216, 0.6433, 1.216, 0.7865, 1.36, 0.7865, 1.36, 0.6433, 1.503, 0.6433, 1.503, 0.7865, 1.646, 0.7865, 1.646, 0.6433, 1.789, 0.6433, 1.789, 0.7865, -0.9327, 0.5, -0.9327, 0.3567, -0.7894, 0.3567, -0.7894, 0.5, -0.6462, 0.5, -0.6462, 0.3567, -0.5029, 0.3567, -0.5029, 0.5, -0.3596, 0.5, -0.3596, 0.3567, -0.2163, 0.3567, -0.2163, 0.5, -0.07308, 0.5, -0.07308, 0.3567, 0.07019, 0.3567, 0.07019, 0.5, 0.2135, 0.5, 0.2135, 0.3567, 0.3567, 0.3567, 0.3567, 0.5, 0.5, 0.5, 0.5, 0.3567, 0.6433, 0.3567, 0.6433, 0.5, 0.7865, 0.5, 0.7865, 0.3567, 0.9298, 0.3567, 0.9298, 0.5, 1.073, 0.5, 1.073, 0.3567, 1.216, 0.3567, 1.216, 0.5, 1.36, 0.5, 1.36, 0.3567, 1.503, 0.3567, 1.503, 0.5, 1.646, 0.5, 1.646, 0.3567, 1.789, 0.3567, 1.789, 0.5, -0.9327, 0.2135, -0.9327, 0.07019, -0.7894, 0.07019, -0.7894, 0.2135, -0.6462, 0.2135, -0.6462, 0.07019, -0.5029, 0.07019, -0.5029, 0.2135, -0.3596, 0.2135, -0.3596, 0.07019, -0.2164, 0.07019, -0.2163, 0.2135, -0.07308, 0.2135, -0.07308, 0.07019, 0.07019, 0.07019, 0.07019, 0.2135, 0.2135, 0.2135, 0.2135, 0.07019, 0.3567, 0.07019, 0.3567, 0.2135, 0.5, 0.2135, 0.5, 0.07019, 0.6433, 0.07019, 0.6433, 0.2135, 0.7865, 0.2135, 0.7865, 0.07019, 0.9298, 0.07019, 0.9298, 0.2135, 1.073, 0.2135, 1.073, 0.07019, 1.216, 0.07019, 1.216, 0.2135, 1.36, 0.2135, 1.36, 0.07019, 1.503, 0.07019, 1.503, 0.2135, 1.646, 0.2135, 1.646, 0.07019, 1.789, 0.07019, 1.789, 0.2135, -0.9327, -0.07308, -0.9327, -0.2163, -0.7894, -0.2163, -0.7894, -0.07308, -0.6462, -0.07308, -0.6462, -0.2163, -0.5029, -0.2163, -0.5029, -0.07308, -0.3596, -0.07308, -0.3596, -0.2164, -0.2164, -0.2164, -0.2164, -0.07308, -0.07308, -0.07308, -0.07308, -0.2164, 0.07019, -0.2164, 0.07019, -0.07308, 0.2135, -0.07308, 0.2135, -0.2164, 0.3567, -0.2164, 0.3567, -0.07308, 0.5, -0.07308, 0.5, -0.2164, 0.6433, -0.2164, 0.6433, -0.07308, 0.7865, -0.07308, 0.7865, -0.2164, 0.9298, -0.2164, 0.9298, -0.07308, 1.073, -0.07308, 1.073, -0.2164, 1.216, -0.2164, 1.216, -0.07308, 1.36, -0.07308, 1.36, -0.2164, 1.503, -0.2164, 1.503, -0.07308, 1.646, -0.07308, 1.646, -0.2164, 1.789, -0.2164, 1.789, -0.07308, -0.9327, -0.3596, -0.9327, -0.5029, -0.7894, -0.5029, -0.7894, -0.3596, -0.6462, -0.3596, -0.6462, -0.5029, -0.5029, -0.5029, -0.5029, -0.3596, -0.3596, -0.3596, -0.3596, -0.5029, -0.2164, -0.5029, -0.2164, -0.3596, -0.07308, -0.3596, -0.07308, -0.5029, 0.07019, -0.5029, 0.07019, -0.3596, 0.2135, -0.3596, 0.2135, -0.5029, 0.3567, -0.5029, 0.3567, -0.3596, 0.5, -0.3596, 0.5, -0.5029, 0.6433, -0.5029, 0.6433, -0.3596, 0.7865, -0.3596, 0.7865, -0.5029, 0.9298, -0.5029, 0.9298, -0.3596, 1.073, -0.3596, 1.073, -0.5029, 1.216, -0.5029, 1.216, -0.3596, 1.36, -0.3596, 1.36, -0.5029, 1.503, -0.5029, 1.503, -0.3596, 1.646, -0.3596, 1.646, -0.5029, 1.789, -0.5029, 1.789, -0.3596, -0.9327, -0.6462, -0.9327, -0.7894, -0.7894, -0.7894, -0.7894, -0.6462, -0.6462, -0.6462, -0.6462, -0.7894, -0.5029, -0.7894, -0.5029, -0.6462, -0.3596, -0.6462, -0.3596, -0.7894, -0.2164, -0.7894, -0.2164, -0.6462, -0.07308, -0.6462, -0.07308, -0.7894, 0.07019, -0.7894, 0.07019, -0.6462, 0.2135, -0.6462, 0.2135, -0.7894, 0.3567, -0.7894, 0.3567, -0.6462, 0.5, -0.6462, 0.5, -0.7894, 0.6433, -0.7894, 0.6433, -0.6462, 0.7865, -0.6462, 0.7865, -0.7894, 0.9298, -0.7894, 0.9298, -0.6462, 1.073, -0.6462, 1.073, -0.7894, 1.216, -0.7894, 1.216, -0.6462, 1.36, -0.6462, 1.36, -0.7894, 1.503, -0.7894, 1.503, -0.6462, 1.646, -0.6462, 1.646, -0.7894, 1.789, -0.7894, 1.789, -0.6462, -0.9327, -0.9327, -0.9327, -1.076, -0.7894, -1.076, -0.7894, -0.9327, -0.6462, -0.9327, -0.6462, -1.076, -0.5029, -1.076, -0.5029, -0.9327, -0.3596, -0.9327, -0.3596, -1.076, -0.2164, -1.076, -0.2164, -0.9327, -0.07308, -0.9327, -0.07308, -1.076, 0.07019, -1.076, 0.07019, -0.9327, 0.2135, -0.9327, 0.2135, -1.076, 0.3567, -1.076, 0.3567, -0.9327, 0.5, -0.9327, 0.5, -1.076, 0.6433, -1.076, 0.6433, -0.9327, 0.7865, -0.9327, 0.7865, -1.076, 0.9298, -1.076, 0.9298, -0.9327, 1.073, -0.9327, 1.073, -1.076, 1.216, -1.076, 1.216, -0.9327, 1.36, -0.9327, 1.36, -1.076, 1.503, -1.076, 1.503, -0.9327, 1.646, -0.9327, 1.646, -1.076, 1.789, -1.076, 1.789, -0.9327, 1.646, -0.7894, 1.646, -0.9327, 1.789, -0.9327, 1.789, -0.7894, 1.503, -0.7894, 1.503, -0.9327, 1.646, -0.9327, 1.646, -0.7894, 1.503, -0.9327, 1.503, -1.076, 1.646, -1.076, 1.646, -0.9327, 1.36, -0.7894, 1.36, -0.9327, 1.503, -0.9327, 1.503, -0.7894, 1.216, -0.7894, 1.216, -0.9327, 1.36, -0.9327, 1.36, -0.7894, 1.216, -0.9327, 1.216, -1.076, 1.36, -1.076, 1.36, -0.9327, 1.073, -0.7894, 1.073, -0.9327, 1.216, -0.9327, 1.216, -0.7894, 0.9298, -0.7894, 0.9298, -0.9327, 1.073, -0.9327, 1.073, -0.7894, 0.9298, -0.9327, 0.9298, -1.076, 1.073, -1.076, 1.073, -0.9327, 0.7865, -0.7894, 0.7865, -0.9327, 0.9298, -0.9327, 0.9298, -0.7894, 0.6433, -0.7894, 0.6433, -0.9327, 0.7865, -0.9327, 0.7865, -0.7894, 0.6433, -0.9327, 0.6433, -1.076, 0.7865, -1.076, 0.7865, -0.9327, 0.5, -0.7894, 0.5, -0.9327, 0.6433, -0.9327, 0.6433, -0.7894, 0.3567, -0.7894, 0.3567, -0.9327, 0.5, -0.9327, 0.5, -0.7894, 0.3567, -0.9327, 0.3567, -1.076, 0.5, -1.076, 0.5, -0.9327, 0.2135, -0.7894, 0.2135, -0.9327, 0.3567, -0.9327, 0.3567, -0.7894, 0.07019, -0.7894, 0.07019, -0.9327, 0.2135, -0.9327, 0.2135, -0.7894, 0.07019, -0.9327, 0.07019, -1.076, 0.2135, -1.076, 0.2135, -0.9327, -0.07308, -0.7894, -0.07308, -0.9327, 0.07019, -0.9327, 0.07019, -0.7894, -0.2164, -0.7894, -0.2164, -0.9327, -0.07308, -0.9327, -0.07308, -0.7894, -0.2164, -0.9327, -0.2164, -1.076, -0.07308, -1.076, -0.07308, -0.9327, -0.3596, -0.7894, -0.3596, -0.9327, -0.2164, -0.9327, -0.2164, -0.7894, -0.5029, -0.7894, -0.5029, -0.9327, -0.3596, -0.9327, -0.3596, -0.7894, -0.5029, -0.9327, -0.5029, -1.076, -0.3596, -1.076, -0.3596, -0.9327, -0.6462, -0.7894, -0.6462, -0.9327, -0.5029, -0.9327, -0.5029, -0.7894, -0.7894, -0.7894, -0.7894, -0.9327, -0.6462, -0.9327, -0.6462, -0.7894, -0.7894, -0.9327, -0.7894, -1.076, -0.6462, -1.076, -0.6462, -0.9327, -0.9327, -0.7894, -0.9327, -0.9327, -0.7894, -0.9327, -0.7894, -0.7894, -1.076, -0.7894, -1.076, -0.9327, -0.9327, -0.9327, -0.9327, -0.7894, -1.076, -0.9327, -1.076, -1.076, -0.9327, -1.076, -0.9327, -0.9327, 1.646, -0.5029, 1.646, -0.6462, 1.789, -0.6462, 1.789, -0.5029, 1.503, -0.5029, 1.503, -0.6462, 1.646, -0.6462, 1.646, -0.5029, 1.503, -0.6462, 1.503, -0.7894, 1.646, -0.7894, 1.646, -0.6462, 1.36, -0.5029, 1.36, -0.6462, 1.503, -0.6462, 1.503, -0.5029, 1.216, -0.5029, 1.216, -0.6462, 1.36, -0.6462, 1.36, -0.5029, 1.216, -0.6462, 1.216, -0.7894, 1.36, -0.7894, 1.36, -0.6462, 1.073, -0.5029, 1.073, -0.6462, 1.216, -0.6462, 1.216, -0.5029, 0.9298, -0.5029, 0.9298, -0.6462, 1.073, -0.6462, 1.073, -0.5029, 0.9298, -0.6462, 0.9298, -0.7894, 1.073, -0.7894, 1.073, -0.6462, 0.7865, -0.5029, 0.7865, -0.6462, 0.9298, -0.6462, 0.9298, -0.5029, 0.6433, -0.5029, 0.6433, -0.6462, 0.7865, -0.6462, 0.7865, -0.5029, 0.6433, -0.6462, 0.6433, -0.7894, 0.7865, -0.7894, 0.7865, -0.6462, 0.5, -0.5029, 0.5, -0.6462, 0.6433, -0.6462, 0.6433, -0.5029, 0.3567, -0.5029, 0.3567, -0.6462, 0.5, -0.6462, 0.5, -0.5029, 0.3567, -0.6462, 0.3567, -0.7894, 0.5, -0.7894, 0.5, -0.6462, 0.2135, -0.5029, 0.2135, -0.6462, 0.3567, -0.6462, 0.3567, -0.5029, 0.07019, -0.5029, 0.07019, -0.6462, 0.2135, -0.6462, 0.2135, -0.5029, 0.07019, -0.6462, 0.07019, -0.7894, 0.2135, -0.7894, 0.2135, -0.6462, -0.07308, -0.5029, -0.07308, -0.6462, 0.07019, -0.6462, 0.07019, -0.5029, -0.2164, -0.5029, -0.2164, -0.6462, -0.07308, -0.6462, -0.07308, -0.5029, -0.2164, -0.6462, -0.2164, -0.7894, -0.07308, -0.7894, -0.07308, -0.6462, -0.3596, -0.5029, -0.3596, -0.6462, -0.2164, -0.6462, -0.2164, -0.5029, -0.5029, -0.5029, -0.5029, -0.6462, -0.3596, -0.6462, -0.3596, -0.5029, -0.5029, -0.6462, -0.5029, -0.7894, -0.3596, -0.7894, -0.3596, -0.6462, -0.6462, -0.5029, -0.6462, -0.6462, -0.5029, -0.6462, -0.5029, -0.5029, -0.7894, -0.5029, -0.7894, -0.6462, -0.6462, -0.6462, -0.6462, -0.5029, -0.7894, -0.6462, -0.7894, -0.7894, -0.6462, -0.7894, -0.6462, -0.6462, -0.9327, -0.5029, -0.9327, -0.6462, -0.7894, -0.6462, -0.7894, -0.5029, -1.076, -0.5029, -1.076, -0.6462, -0.9327, -0.6462, -0.9327, -0.5029, -1.076, -0.6462, -1.076, -0.7894, -0.9327, -0.7894, -0.9327, -0.6462, 1.646, -0.2164, 1.646, -0.3596, 1.789, -0.3596, 1.789, -0.2164, 1.503, -0.2164, 1.503, -0.3596, 1.646, -0.3596, 1.646, -0.2164, 1.503, -0.3596, 1.503, -0.5029, 1.646, -0.5029, 1.646, -0.3596, 1.36, -0.2164, 1.36, -0.3596, 1.503, -0.3596, 1.503, -0.2164, 1.216, -0.2164, 1.216, -0.3596, 1.36, -0.3596, 1.36, -0.2164, 1.216, -0.3596, 1.216, -0.5029, 1.36, -0.5029, 1.36, -0.3596, 1.073, -0.2164, 1.073, -0.3596, 1.216, -0.3596, 1.216, -0.2164, 0.9298, -0.2164, 0.9298, -0.3596, 1.073, -0.3596, 1.073, -0.2164, 0.9298, -0.3596, 0.9298, -0.5029, 1.073, -0.5029, 1.073, -0.3596, 0.7865, -0.2164, 0.7865, -0.3596, 0.9298, -0.3596, 0.9298, -0.2164, 0.6433, -0.2164, 0.6433, -0.3596, 0.7865, -0.3596, 0.7865, -0.2164, 0.6433, -0.3596, 0.6433, -0.5029, 0.7865, -0.5029, 0.7865, -0.3596, 0.5, -0.2164, 0.5, -0.3596, 0.6433, -0.3596, 0.6433, -0.2164, 0.3567, -0.2164, 0.3567, -0.3596, 0.5, -0.3596, 0.5, -0.2164, 0.3567, -0.3596, 0.3567, -0.5029, 0.5, -0.5029, 0.5, -0.3596, 0.2135, -0.2164, 0.2135, -0.3596, 0.3567, -0.3596, 0.3567, -0.2164, 0.07019, -0.2164, 0.07019, -0.3596, 0.2135, -0.3596, 0.2135, -0.2164, 0.07019, -0.3596, 0.07019, -0.5029, 0.2135, -0.5029, 0.2135, -0.3596, -0.07308, -0.2164, -0.07308, -0.3596, 0.07019, -0.3596, 0.07019, -0.2164, -0.2164, -0.2164, -0.2164, -0.3596, -0.07308, -0.3596, -0.07308, -0.2164, -0.2164, -0.3596, -0.2164, -0.5029, -0.07308, -0.5029, -0.07308, -0.3596, -0.3596, -0.2164, -0.3596, -0.3596, -0.2164, -0.3596, -0.2164, -0.2164, -0.5029, -0.2163, -0.5029, -0.3596, -0.3596, -0.3596, -0.3596, -0.2164, -0.5029, -0.3596, -0.5029, -0.5029, -0.3596, -0.5029, -0.3596, -0.3596, -0.6462, -0.2163, -0.6462, -0.3596, -0.5029, -0.3596, -0.5029, -0.2163, -0.7894, -0.2163, -0.7894, -0.3596, -0.6462, -0.3596, -0.6462, -0.2163, -0.7894, -0.3596, -0.7894, -0.5029, -0.6462, -0.5029, -0.6462, -0.3596, -0.9327, -0.2163, -0.9327, -0.3596, -0.7894, -0.3596, -0.7894, -0.2163, -1.076, -0.2163, -1.076, -0.3596, -0.9327, -0.3596, -0.9327, -0.2163, -1.076, -0.3596, -1.076, -0.5029, -0.9327, -0.5029, -0.9327, -0.3596, 1.646, 0.07019, 1.646, -0.07308, 1.789, -0.07308, 1.789, 0.07019, 1.503, 0.07019, 1.503, -0.07308, 1.646, -0.07308, 1.646, 0.07019, 1.503, -0.07308, 1.503, -0.2164, 1.646, -0.2164, 1.646, -0.07308, 1.36, 0.07019, 1.36, -0.07308, 1.503, -0.07308, 1.503, 0.07019, 1.216, 0.07019, 1.216, -0.07308, 1.36, -0.07308, 1.36, 0.07019, 1.216, -0.07308, 1.216, -0.2164, 1.36, -0.2164, 1.36, -0.07308, 1.073, 0.07019, 1.073, -0.07308, 1.216, -0.07308, 1.216, 0.07019, 0.9298, 0.07019, 0.9298, -0.07308, 1.073, -0.07308, 1.073, 0.07019, 0.9298, -0.07308, 0.9298, -0.2164, 1.073, -0.2164, 1.073, -0.07308, 0.7865, 0.07019, 0.7865, -0.07308, 0.9298, -0.07308, 0.9298, 0.07019, 0.6433, 0.07019, 0.6433, -0.07308, 0.7865, -0.07308, 0.7865, 0.07019, 0.6433, -0.07308, 0.6433, -0.2164, 0.7865, -0.2164, 0.7865, -0.07308, 0.5, 0.07019, 0.5, -0.07308, 0.6433, -0.07308, 0.6433, 0.07019, 0.3567, 0.07019, 0.3567, -0.07308, 0.5, -0.07308, 0.5, 0.07019, 0.3567, -0.07308, 0.3567, -0.2164, 0.5, -0.2164, 0.5, -0.07308, 0.2135, 0.07019, 0.2135, -0.07308, 0.3567, -0.07308, 0.3567, 0.07019, 0.07019, 0.07019, 0.07019, -0.07308, 0.2135, -0.07308, 0.2135, 0.07019, 0.07019, -0.07308, 0.07019, -0.2164, 0.2135, -0.2164, 0.2135, -0.07308, -0.07308, 0.07019, -0.07308, -0.07308, 0.07019, -0.07308, 0.07019, 0.07019, -0.2164, 0.07019, -0.2164, -0.07308, -0.07308, -0.07308, -0.07308, 0.07019, -0.2164, -0.07308, -0.2164, -0.2164, -0.07308, -0.2164, -0.07308, -0.07308, -0.3596, 0.07019, -0.3596, -0.07308, -0.2164, -0.07308, -0.2164, 0.07019, -0.5029, 0.07019, -0.5029, -0.07308, -0.3596, -0.07308, -0.3596, 0.07019, -0.5029, -0.07308, -0.5029, -0.2163, -0.3596, -0.2164, -0.3596, -0.07308, -0.6462, 0.07019, -0.6462, -0.07308, -0.5029, -0.07308, -0.5029, 0.07019, -0.7894, 0.07019, -0.7894, -0.07308, -0.6462, -0.07308, -0.6462, 0.07019, -0.7894, -0.07308, -0.7894, -0.2163, -0.6462, -0.2163, -0.6462, -0.07308, -0.9327, 0.07019, -0.9327, -0.07308, -0.7894, -0.07308, -0.7894, 0.07019, -1.076, 0.07019, -1.076, -0.07308, -0.9327, -0.07308, -0.9327, 0.07019, -1.076, -0.07308, -1.076, -0.2163, -0.9327, -0.2163, -0.9327, -0.07308, 1.646, 0.3567, 1.646, 0.2135, 1.789, 0.2135, 1.789, 0.3567, 1.503, 0.3567, 1.503, 0.2135, 1.646, 0.2135, 1.646, 0.3567, 1.503, 0.2135, 1.503, 0.07019, 1.646, 0.07019, 1.646, 0.2135, 1.36, 0.3567, 1.36, 0.2135, 1.503, 0.2135, 1.503, 0.3567, 1.216, 0.3567, 1.216, 0.2135, 1.36, 0.2135, 1.36, 0.3567, 1.216, 0.2135, 1.216, 0.07019, 1.36, 0.07019, 1.36, 0.2135, 1.073, 0.3567, 1.073, 0.2135, 1.216, 0.2135, 1.216, 0.3567, 0.9298, 0.3567, 0.9298, 0.2135, 1.073, 0.2135, 1.073, 0.3567, 0.9298, 0.2135, 0.9298, 0.07019, 1.073, 0.07019, 1.073, 0.2135, 0.7865, 0.3567, 0.7865, 0.2135, 0.9298, 0.2135, 0.9298, 0.3567, 0.6433, 0.3567, 0.6433, 0.2135, 0.7865, 0.2135, 0.7865, 0.3567, 0.6433, 0.2135, 0.6433, 0.07019, 0.7865, 0.07019, 0.7865, 0.2135, 0.5, 0.3567, 0.5, 0.2135, 0.6433, 0.2135, 0.6433, 0.3567, 0.3567, 0.3567, 0.3567, 0.2135, 0.5, 0.2135, 0.5, 0.3567, 0.3567, 0.2135, 0.3567, 0.07019, 0.5, 0.07019, 0.5, 0.2135, 0.2135, 0.3567, 0.2135, 0.2135, 0.3567, 0.2135, 0.3567, 0.3567, 0.07019, 0.3567, 0.07019, 0.2135, 0.2135, 0.2135, 0.2135, 0.3567, 0.07019, 0.2135, 0.07019, 0.07019, 0.2135, 0.07019, 0.2135, 0.2135, -0.07308, 0.3567, -0.07308, 0.2135, 0.07019, 0.2135, 0.07019, 0.3567, -0.2163, 0.3567, -0.2163, 0.2135, -0.07308, 0.2135, -0.07308, 0.3567, -0.2163, 0.2135, -0.2164, 0.07019, -0.07308, 0.07019, -0.07308, 0.2135, -0.3596, 0.3567, -0.3596, 0.2135, -0.2163, 0.2135, -0.2163, 0.3567, -0.5029, 0.3567, -0.5029, 0.2135, -0.3596, 0.2135, -0.3596, 0.3567, -0.5029, 0.2135, -0.5029, 0.07019, -0.3596, 0.07019, -0.3596, 0.2135, -0.6462, 0.3567, -0.6462, 0.2135, -0.5029, 0.2135, -0.5029, 0.3567, -0.7894, 0.3567, -0.7894, 0.2135, -0.6462, 0.2135, -0.6462, 0.3567, -0.7894, 0.2135, -0.7894, 0.07019, -0.6462, 0.07019, -0.6462, 0.2135, -0.9327, 0.3567, -0.9327, 0.2135, -0.7894, 0.2135, -0.7894, 0.3567, -1.076, 0.3567, -1.076, 0.2135, -0.9327, 0.2135, -0.9327, 0.3567, -1.076, 0.2135, -1.076, 0.07019, -0.9327, 0.07019, -0.9327, 0.2135, 1.646, 0.6433, 1.646, 0.5, 1.789, 0.5, 1.789, 0.6433, 1.503, 0.6433, 1.503, 0.5, 1.646, 0.5, 1.646, 0.6433, 1.503, 0.5, 1.503, 0.3567, 1.646, 0.3567, 1.646, 0.5, 1.36, 0.6433, 1.36, 0.5, 1.503, 0.5, 1.503, 0.6433, 1.216, 0.6433, 1.216, 0.5, 1.36, 0.5, 1.36, 0.6433, 1.216, 0.5, 1.216, 0.3567, 1.36, 0.3567, 1.36, 0.5, 1.073, 0.6433, 1.073, 0.5, 1.216, 0.5, 1.216, 0.6433, 0.9298, 0.6433, 0.9298, 0.5, 1.073, 0.5, 1.073, 0.6433, 0.9298, 0.5, 0.9298, 0.3567, 1.073, 0.3567, 1.073, 0.5, 0.7865, 0.6433, 0.7865, 0.5, 0.9298, 0.5, 0.9298, 0.6433, 0.6433, 0.6433, 0.6433, 0.5, 0.7865, 0.5, 0.7865, 0.6433, 0.6433, 0.5, 0.6433, 0.3567, 0.7865, 0.3567, 0.7865, 0.5, 0.5, 0.6433, 0.5, 0.5, 0.6433, 0.5, 0.6433, 0.6433, 0.3567, 0.6433, 0.3567, 0.5, 0.5, 0.5, 0.5, 0.6433, 0.3567, 0.5, 0.3567, 0.3567, 0.5, 0.3567, 0.5, 0.5, 0.2135, 0.6433, 0.2135, 0.5, 0.3567, 0.5, 0.3567, 0.6433, 0.07019, 0.6433, 0.07019, 0.5, 0.2135, 0.5, 0.2135, 0.6433, 0.07019, 0.5, 0.07019, 0.3567, 0.2135, 0.3567, 0.2135, 0.5, -0.07308, 0.6433, -0.07308, 0.5, 0.07019, 0.5, 0.07019, 0.6433, -0.2163, 0.6433, -0.2163, 0.5, -0.07308, 0.5, -0.07308, 0.6433, -0.2163, 0.5, -0.2163, 0.3567, -0.07308, 0.3567, -0.07308, 0.5, -0.3596, 0.6433, -0.3596, 0.5, -0.2163, 0.5, -0.2163, 0.6433, -0.5029, 0.6433, -0.5029, 0.5, -0.3596, 0.5, -0.3596, 0.6433, -0.5029, 0.5, -0.5029, 0.3567, -0.3596, 0.3567, -0.3596, 0.5, -0.6462, 0.6433, -0.6462, 0.5, -0.5029, 0.5, -0.5029, 0.6433, -0.7894, 0.6433, -0.7894, 0.5, -0.6462, 0.5, -0.6462, 0.6433, -0.7894, 0.5, -0.7894, 0.3567, -0.6462, 0.3567, -0.6462, 0.5, -0.9327, 0.6433, -0.9327, 0.5, -0.7894, 0.5, -0.7894, 0.6433, -1.076, 0.6433, -1.076, 0.5, -0.9327, 0.5, -0.9327, 0.6433, -1.076, 0.5, -1.076, 0.3567, -0.9327, 0.3567, -0.9327, 0.5, 1.646, 0.9298, 1.646, 0.7865, 1.789, 0.7865, 1.789, 0.9298, 1.503, 0.9298, 1.503, 0.7865, 1.646, 0.7865, 1.646, 0.9298, 1.503, 0.7865, 1.503, 0.6433, 1.646, 0.6433, 1.646, 0.7865, 1.36, 0.9298, 1.36, 0.7865, 1.503, 0.7865, 1.503, 0.9298, 1.216, 0.9298, 1.216, 0.7865, 1.36, 0.7865, 1.36, 0.9298, 1.216, 0.7865, 1.216, 0.6433, 1.36, 0.6433, 1.36, 0.7865, 1.073, 0.9298, 1.073, 0.7865, 1.216, 0.7865, 1.216, 0.9298, 0.9298, 0.9298, 0.9298, 0.7865, 1.073, 0.7865, 1.073, 0.9298, 0.9298, 0.7865, 0.9298, 0.6433, 1.073, 0.6433, 1.073, 0.7865, 0.7865, 0.9298, 0.7865, 0.7865, 0.9298, 0.7865, 0.9298, 0.9298, 0.6433, 0.9298, 0.6433, 0.7865, 0.7865, 0.7865, 0.7865, 0.9298, 0.6433, 0.7865, 0.6433, 0.6433, 0.7865, 0.6433, 0.7865, 0.7865, 0.5, 0.9298, 0.5, 0.7865, 0.6433, 0.7865, 0.6433, 0.9298, 0.3567, 0.9298, 0.3567, 0.7865, 0.5, 0.7865, 0.5, 0.9298, 0.3567, 0.7865, 0.3567, 0.6433, 0.5, 0.6433, 0.5, 0.7865, 0.2135, 0.9298, 0.2135, 0.7865, 0.3567, 0.7865, 0.3567, 0.9298, 0.07019, 0.9298, 0.07019, 0.7865, 0.2135, 0.7865, 0.2135, 0.9298, 0.07019, 0.7865, 0.07019, 0.6433, 0.2135, 0.6433, 0.2135, 0.7865, -0.07308, 0.9298, -0.07308, 0.7865, 0.07019, 0.7865, 0.07019, 0.9298, -0.2163, 0.9298, -0.2163, 0.7865, -0.07308, 0.7865, -0.07308, 0.9298, -0.2163, 0.7865, -0.2163, 0.6433, -0.07308, 0.6433, -0.07308, 0.7865, -0.3596, 0.9298, -0.3596, 0.7865, -0.2163, 0.7865, -0.2163, 0.9298, -0.5029, 0.9298, -0.5029, 0.7865, -0.3596, 0.7865, -0.3596, 0.9298, -0.5029, 0.7865, -0.5029, 0.6433, -0.3596, 0.6433, -0.3596, 0.7865, -0.6462, 0.9298, -0.6462, 0.7865, -0.5029, 0.7865, -0.5029, 0.9298, -0.7894, 0.9298, -0.7894, 0.7865, -0.6462, 0.7865, -0.6462, 0.9298, -0.7894, 0.7865, -0.7894, 0.6433, -0.6462, 0.6433, -0.6462, 0.7865, -0.9327, 0.9298, -0.9327, 0.7865, -0.7894, 0.7865, -0.7894, 0.9298, -1.076, 0.9298, -1.076, 0.7865, -0.9327, 0.7865, -0.9327, 0.9298, -1.076, 0.7865, -1.076, 0.6433, -0.9327, 0.6433, -0.9327, 0.7865, 1.646, 1.216, 1.646, 1.073, 1.789, 1.073, 1.789, 1.216, 1.503, 1.216, 1.503, 1.073, 1.646, 1.073, 1.646, 1.216, 1.503, 1.073, 1.503, 0.9298, 1.646, 0.9298, 1.646, 1.073, 1.36, 1.216, 1.36, 1.073, 1.503, 1.073, 1.503, 1.216, 1.216, 1.216, 1.216, 1.073, 1.36, 1.073, 1.36, 1.216, 1.216, 1.073, 1.216, 0.9298, 1.36, 0.9298, 1.36, 1.073, 1.073, 1.216, 1.073, 1.073, 1.216, 1.073, 1.216, 1.216, 0.9298, 1.216, 0.9298, 1.073, 1.073, 1.073, 1.073, 1.216, 0.9298, 1.073, 0.9298, 0.9298, 1.073, 0.9298, 1.073, 1.073, 0.7865, 1.216, 0.7865, 1.073, 0.9298, 1.073, 0.9298, 1.216, 0.6433, 1.216, 0.6433, 1.073, 0.7865, 1.073, 0.7865, 1.216, 0.6433, 1.073, 0.6433, 0.9298, 0.7865, 0.9298, 0.7865, 1.073, 0.5, 1.216, 0.5, 1.073, 0.6433, 1.073, 0.6433, 1.216, 0.3567, 1.216, 0.3567, 1.073, 0.5, 1.073, 0.5, 1.216, 0.3567, 1.073, 0.3567, 0.9298, 0.5, 0.9298, 0.5, 1.073, 0.2135, 1.216, 0.2135, 1.073, 0.3567, 1.073, 0.3567, 1.216, 0.07019, 1.216, 0.07019, 1.073, 0.2135, 1.073, 0.2135, 1.216, 0.07019, 1.073, 0.07019, 0.9298, 0.2135, 0.9298, 0.2135, 1.073, -0.07308, 1.216, -0.07308, 1.073, 0.07019, 1.073, 0.07019, 1.216, -0.2163, 1.216, -0.2163, 1.073, -0.07308, 1.073, -0.07308, 1.216, -0.2163, 1.073, -0.2163, 0.9298, -0.07308, 0.9298, -0.07308, 1.073, -0.3596, 1.216, -0.3596, 1.073, -0.2163, 1.073, -0.2163, 1.216, -0.5029, 1.216, -0.5029, 1.073, -0.3596, 1.073, -0.3596, 1.216, -0.5029, 1.073, -0.5029, 0.9298, -0.3596, 0.9298, -0.3596, 1.073, -0.6462, 1.216, -0.6462, 1.073, -0.5029, 1.073, -0.5029, 1.216, -0.7894, 1.216, -0.7894, 1.073, -0.6462, 1.073, -0.6462, 1.216, -0.7894, 1.073, -0.7894, 0.9298, -0.6462, 0.9298, -0.6462, 1.073, -0.9327, 1.216, -0.9327, 1.073, -0.7894, 1.073, -0.7894, 1.216, -1.076, 1.216, -1.076, 1.073, -0.9327, 1.073, -0.9327, 1.216, -1.076, 1.073, -1.076, 0.9298, -0.9327, 0.9298, -0.9327, 1.073, 1.646, 1.503, 1.646, 1.36, 1.789, 1.36, 1.789, 1.503, 1.503, 1.503, 1.503, 1.36, 1.646, 1.36, 1.646, 1.503, 1.503, 1.36, 1.503, 1.216, 1.646, 1.216, 1.646, 1.36, 1.36, 1.503, 1.36, 1.36, 1.503, 1.36, 1.503, 1.503, 1.216, 1.503, 1.216, 1.36, 1.36, 1.36, 1.36, 1.503, 1.216, 1.36, 1.216, 1.216, 1.36, 1.216, 1.36, 1.36, 1.073, 1.503, 1.073, 1.36, 1.216, 1.36, 1.216, 1.503, 0.9298, 1.503, 0.9298, 1.36, 1.073, 1.36, 1.073, 1.503, 0.9298, 1.36, 0.9298, 1.216, 1.073, 1.216, 1.073, 1.36, 0.7865, 1.503, 0.7865, 1.36, 0.9298, 1.36, 0.9298, 1.503, 0.6433, 1.503, 0.6433, 1.36, 0.7865, 1.36, 0.7865, 1.503, 0.6433, 1.36, 0.6433, 1.216, 0.7865, 1.216, 0.7865, 1.36, 0.5, 1.503, 0.5, 1.36, 0.6433, 1.36, 0.6433, 1.503, 0.3567, 1.503, 0.3567, 1.36, 0.5, 1.36, 0.5, 1.503, 0.3567, 1.36, 0.3567, 1.216, 0.5, 1.216, 0.5, 1.36, 0.2135, 1.503, 0.2135, 1.36, 0.3567, 1.36, 0.3567, 1.503, 0.07019, 1.503, 0.07019, 1.36, 0.2135, 1.36, 0.2135, 1.503, 0.07019, 1.36, 0.07019, 1.216, 0.2135, 1.216, 0.2135, 1.36, -0.07308, 1.503, -0.07308, 1.36, 0.07019, 1.36, 0.07019, 1.503, -0.2163, 1.503, -0.2163, 1.36, -0.07308, 1.36, -0.07308, 1.503, -0.2163, 1.36, -0.2163, 1.216, -0.07308, 1.216, -0.07308, 1.36, -0.3596, 1.503, -0.3596, 1.36, -0.2163, 1.36, -0.2163, 1.503, -0.5029, 1.503, -0.5029, 1.36, -0.3596, 1.36, -0.3596, 1.503, -0.5029, 1.36, -0.5029, 1.216, -0.3596, 1.216, -0.3596, 1.36, -0.6462, 1.503, -0.6462, 1.36, -0.5029, 1.36, -0.5029, 1.503, -0.7894, 1.503, -0.7894, 1.36, -0.6462, 1.36, -0.6462, 1.503, -0.7894, 1.36, -0.7894, 1.216, -0.6462, 1.216, -0.6462, 1.36, -0.9327, 1.503, -0.9327, 1.36, -0.7894, 1.36, -0.7894, 1.503, -1.076, 1.503, -1.076, 1.36, -0.9327, 1.36, -0.9327, 1.503, -1.076, 1.36, -1.076, 1.216, -0.9327, 1.216, -0.9327, 1.36, 1.646, 1.789, 1.646, 1.646, 1.789, 1.646, 1.789, 1.789, 1.503, 1.789, 1.503, 1.646, 1.646, 1.646, 1.646, 1.789, 1.503, 1.646, 1.503, 1.503, 1.646, 1.503, 1.646, 1.646, 1.36, 1.789, 1.36, 1.646, 1.503, 1.646, 1.503, 1.789, 1.216, 1.789, 1.216, 1.646, 1.36, 1.646, 1.36, 1.789, 1.216, 1.646, 1.216, 1.503, 1.36, 1.503, 1.36, 1.646, 1.073, 1.789, 1.073, 1.646, 1.216, 1.646, 1.216, 1.789, 0.9298, 1.789, 0.9298, 1.646, 1.073, 1.646, 1.073, 1.789, 0.9298, 1.646, 0.9298, 1.503, 1.073, 1.503, 1.073, 1.646, 0.7865, 1.789, 0.7865, 1.646, 0.9298, 1.646, 0.9298, 1.789, 0.6433, 1.789, 0.6433, 1.646, 0.7865, 1.646, 0.7865, 1.789, 0.6433, 1.646, 0.6433, 1.503, 0.7865, 1.503, 0.7865, 1.646, 0.5, 1.789, 0.5, 1.646, 0.6433, 1.646, 0.6433, 1.789, 0.3567, 1.789, 0.3567, 1.646, 0.5, 1.646, 0.5, 1.789, 0.3567, 1.646, 0.3567, 1.503, 0.5, 1.503, 0.5, 1.646, 0.2135, 1.789, 0.2135, 1.646, 0.3567, 1.646, 0.3567, 1.789, 0.07019, 1.789, 0.07019, 1.646, 0.2135, 1.646, 0.2135, 1.789, 0.07019, 1.646, 0.07019, 1.503, 0.2135, 1.503, 0.2135, 1.646, -0.07308, 1.789, -0.07308, 1.646, 0.07019, 1.646, 0.07019, 1.789, -0.2163, 1.789, -0.2163, 1.646, -0.07308, 1.646, -0.07308, 1.789, -0.2163, 1.646, -0.2163, 1.503, -0.07308, 1.503, -0.07308, 1.646, -0.3596, 1.789, -0.3596, 1.646, -0.2163, 1.646, -0.2163, 1.789, -0.5029, 1.789, -0.5029, 1.646, -0.3596, 1.646, -0.3596, 1.789, -0.5029, 1.646, -0.5029, 1.503, -0.3596, 1.503, -0.3596, 1.646, -0.6462, 1.789, -0.6462, 1.646, -0.5029, 1.646, -0.5029, 1.789, -0.7894, 1.789, -0.7894, 1.646, -0.6462, 1.646, -0.6462, 1.789, -0.7894, 1.646, -0.7894, 1.503, -0.6462, 1.503, -0.6462, 1.646, -0.9327, 1.789, -0.9327, 1.646, -0.7894, 1.646, -0.7894, 1.789, -1.076, 1.789, -1.076, 1.646, -0.9327, 1.646, -0.9327, 1.789, -1.076, 1.646, -1.076, 1.503, -0.9327, 1.503, -0.9327, 1.646, 1.646, 2.076, 1.646, 1.933, 1.789, 1.933, 1.789, 2.076, 1.503, 2.076, 1.503, 1.933, 1.646, 1.933, 1.646, 2.076, 1.503, 1.933, 1.503, 1.789, 1.646, 1.789, 1.646, 1.933, 1.36, 2.076, 1.36, 1.933, 1.503, 1.933, 1.503, 2.076, 1.216, 2.076, 1.216, 1.933, 1.36, 1.933, 1.36, 2.076, 1.216, 1.933, 1.216, 1.789, 1.36, 1.789, 1.36, 1.933, 1.073, 2.076, 1.073, 1.933, 1.216, 1.933, 1.216, 2.076, 0.9298, 2.076, 0.9298, 1.933, 1.073, 1.933, 1.073, 2.076, 0.9298, 1.933, 0.9298, 1.789, 1.073, 1.789, 1.073, 1.933, 0.7865, 2.076, 0.7865, 1.933, 0.9298, 1.933, 0.9298, 2.076, 0.6433, 2.076, 0.6433, 1.933, 0.7865, 1.933, 0.7865, 2.076, 0.6433, 1.933, 0.6433, 1.789, 0.7865, 1.789, 0.7865, 1.933, 0.5, 2.076, 0.5, 1.933, 0.6433, 1.933, 0.6433, 2.076, 0.3567, 2.076, 0.3567, 1.933, 0.5, 1.933, 0.5, 2.076, 0.3567, 1.933, 0.3567, 1.789, 0.5, 1.789, 0.5, 1.933, 0.2135, 2.076, 0.2135, 1.933, 0.3567, 1.933, 0.3567, 2.076, 0.07019, 2.076, 0.07019, 1.933, 0.2135, 1.933, 0.2135, 2.076, 0.07019, 1.933, 0.07019, 1.789, 0.2135, 1.789, 0.2135, 1.933, -0.07308, 2.076, -0.07308, 1.933, 0.07019, 1.933, 0.07019, 2.076, -0.2163, 2.076, -0.2163, 1.933, -0.07308, 1.933, -0.07308, 2.076, -0.2163, 1.933, -0.2163, 1.789, -0.07308, 1.789, -0.07308, 1.933, -0.3596, 2.076, -0.3596, 1.933, -0.2163, 1.933, -0.2163, 2.076, -0.5029, 2.076, -0.5029, 1.933, -0.3596, 1.933, -0.3596, 2.076, -0.5029, 1.933, -0.5029, 1.789, -0.3596, 1.789, -0.3596, 1.933, -0.6462, 2.076, -0.6462, 1.933, -0.5029, 1.933, -0.5029, 2.076, -0.7894, 2.076, -0.7894, 1.933, -0.6462, 1.933, -0.6462, 2.076, -0.7894, 1.933, -0.7894, 1.789, -0.6462, 1.789, -0.6462, 1.933, -0.9327, 2.076, -0.9327, 1.933, -0.7894, 1.933, -0.7894, 2.076, -1.076, 2.076, -1.076, 1.933, -0.9327, 1.933, -0.9327, 2.076, -1.076, 1.933, -1.076, 1.789, -0.9327, 1.789, -0.9327, 1.933, 1.933, -0.5029, 1.933, -0.6462, 2.076, -0.6462, 2.076, -0.5029, 1.789, -0.5029, 1.789, -0.6462, 1.933, -0.6462, 1.933, -0.5029, 1.789, -0.6462, 1.789, -0.7894, 1.933, -0.7894, 1.933, -0.6462, 1.933, -0.2164, 1.933, -0.3596, 2.076, -0.3596, 2.076, -0.2164, 1.789, -0.2164, 1.789, -0.3596, 1.933, -0.3596, 1.933, -0.2164, 1.789, -0.3596, 1.789, -0.5029, 1.933, -0.5029, 1.933, -0.3596, 1.933, 0.07019, 1.933, -0.07308, 2.076, -0.07308, 2.076, 0.07019, 1.789, 0.07019, 1.789, -0.07308, 1.933, -0.07308, 1.933, 0.07019, 1.789, -0.07308, 1.789, -0.2164, 1.933, -0.2164, 1.933, -0.07308, 1.933, 0.3567, 1.933, 0.2135, 2.076, 0.2135, 2.076, 0.3567, 1.789, 0.3567, 1.789, 0.2135, 1.933, 0.2135, 1.933, 0.3567, 1.789, 0.2135, 1.789, 0.07019, 1.933, 0.07019, 1.933, 0.2135, 1.933, 0.6433, 1.933, 0.5, 2.076, 0.5, 2.076, 0.6433, 1.789, 0.6433, 1.789, 0.5, 1.933, 0.5, 1.933, 0.6433, 1.789, 0.5, 1.789, 0.3567, 1.933, 0.3567, 1.933, 0.5, 1.933, 0.9298, 1.933, 0.7865, 2.076, 0.7865, 2.076, 0.9298, 1.789, 0.9298, 1.789, 0.7865, 1.933, 0.7865, 1.933, 0.9298, 1.789, 0.7865, 1.789, 0.6433, 1.933, 0.6433, 1.933, 0.7865, 1.933, 1.216, 1.933, 1.073, 2.076, 1.073, 2.076, 1.216, 1.789, 1.216, 1.789, 1.073, 1.933, 1.073, 1.933, 1.216, 1.789, 1.073, 1.789, 0.9298, 1.933, 0.9298, 1.933, 1.073, 1.933, 1.503, 1.933, 1.36, 2.076, 1.36, 2.076, 1.503, 1.789, 1.503, 1.789, 1.36, 1.933, 1.36, 1.933, 1.503, 1.789, 1.36, 1.789, 1.216, 1.933, 1.216, 1.933, 1.36, 1.933, 1.789, 1.933, 1.646, 2.076, 1.646, 2.076, 1.789, 1.789, 1.789, 1.789, 1.646, 1.933, 1.646, 1.933, 1.789, 1.789, 1.646, 1.789, 1.503, 1.933, 1.503, 1.933, 1.646, 1.933, 2.076, 1.933, 1.933, 2.076, 1.933, 2.076, 2.076, 1.789, 2.076, 1.789, 1.933, 1.933, 1.933, 1.933, 2.076, 1.789, 1.933, 1.789, 1.789, 1.933, 1.789, 1.933, 1.933, 1.933, -0.7894, 1.933, -0.9327, 2.076, -0.9327, 2.076, -0.7894, 1.789, -0.7894, 1.789, -0.9327, 1.933, -0.9327, 1.933, -0.7894, 1.789, -0.9327, 1.789, -1.076, 1.933, -1.076, 1.933, -0.9327])
me_plane_002.use_remesh_preserve_volume = False
me_plane_002.use_remesh_preserve_attributes = False
me_plane_002.use_mirror_vertex_groups = False
me_plane_002.update()
me_cylinder = bpy.data.meshes.new('Cylinder')
me_cylinder.from_pydata([(0.4545, -0.007917, -0.1642), (0.4503, -0.02578, -0.1642), (0.4556, -0.04336, -0.1642), (0.4689, -0.05595, -0.1642), (0.4868, -0.06018, -0.1642), (0.5044, -0.05491, -0.1642), (0.5169, -0.04156, -0.1642), (0.5212, -0.0237, -0.1643), (0.5159, -0.006115, -0.1643), (0.5025, 0.006478, -0.1643), (0.4847, 0.01071, -0.1643), (0.4671, 0.005438, -0.1643), (0.07428, -0.006832, -0.006389), (0.1486, -0.006987, -0.006482), (0.2229, -0.007142, -0.006574), (0.2972, -0.007297, -0.006667), (0.3575, -0.007452, -0.01873), (0.4085, -0.007607, -0.05293), (0.4426, -0.007762, -0.104), (0.4387, -0.02562, -0.1056), (0.4055, -0.02547, -0.0559), (0.3558, -0.02531, -0.02263), (0.2971, -0.02516, -0.0109), (0.2228, -0.025, -0.0108), (0.1485, -0.02485, -0.01071), (0.07424, -0.02469, -0.01062), (0.4435, -0.04321, -0.1036), (0.4092, -0.04305, -0.05215), (0.3578, -0.0429, -0.01775), (0.2971, -0.04274, -0.005627), (0.2228, -0.04259, -0.005534), (0.1485, -0.04243, -0.005442), (0.07421, -0.04228, -0.005349), (0.4559, -0.0558, -0.09845), (0.4187, -0.05564, -0.0427), (0.3629, -0.05549, -0.005405), (0.2971, -0.05533, 0.007728), (0.2228, -0.05518, 0.00782), (0.1485, -0.05502, 0.007913), (0.0742, -0.05487, 0.008005), (0.4724, -0.06003, -0.09161), (0.4313, -0.05987, -0.03007), (0.3698, -0.05972, 0.0111), (0.2971, -0.05956, 0.02559), (0.2228, -0.05941, 0.02568), (0.1485, -0.05925, 0.02577), (0.07421, -0.0591, 0.02587), (0.4886, -0.05476, -0.0849), (0.4437, -0.0546, -0.01765), (0.3765, -0.05445, 0.02733), (0.2971, -0.05429, 0.04317), (0.2228, -0.05414, 0.04326), (0.1485, -0.05398, 0.04336), (0.07424, -0.05383, 0.04345), (0.5003, -0.0414, -0.08012), (0.4527, -0.04125, -0.008776), (0.3814, -0.04109, 0.03895), (0.2972, -0.04094, 0.05577), (0.2229, -0.04079, 0.05586), (0.1486, -0.04063, 0.05595), (0.07429, -0.04048, 0.05604), (0.5042, -0.02354, -0.07855), (0.4557, -0.02339, -0.005821), (0.383, -0.02323, 0.04284), (0.2972, -0.02308, 0.05999), (0.2229, -0.02292, 0.06009), (0.1486, -0.02277, 0.06018), (0.07433, -0.02261, 0.06027), (0.4993, -0.00596, -0.0806), (0.452, -0.005805, -0.009571), (0.381, -0.00565, 0.03796), (0.2973, -0.005496, 0.05473), (0.223, -0.005341, 0.05482), (0.1487, -0.005186, 0.05491), (0.07436, -0.005031, 0.055), (0.487, 0.006633, -0.08572), (0.4426, 0.006788, -0.01902), (0.3759, 0.006942, 0.02561), (0.2973, 0.007097, 0.04137), (0.223, 0.007252, 0.04146), (0.1487, 0.007407, 0.04156), (0.07437, 0.007562, 0.04165), (0.4705, 0.01086, -0.09254), (0.4299, 0.01102, -0.03164), (0.3691, 0.01117, 0.009119), (0.2973, 0.01133, 0.02351), (0.223, 0.01148, 0.0236), (0.1487, 0.01164, 0.02369), (0.07436, 0.01179, 0.02379), (0.4542, 0.005593, -0.09924), (0.4175, 0.005748, -0.04405), (0.3623, 0.005902, -0.007113), (0.2972, 0.006057, 0.005926), (0.2229, 0.006212, 0.006019), (0.1486, 0.006367, 0.006111), (0.07432, 0.006522, 0.006204), (-0.4545, -0.007917, -0.1642), (-0.4503, -0.02578, -0.1642), (-0.4556, -0.04336, -0.1642), (-0.4689, -0.05595, -0.1642), (-0.4868, -0.06018, -0.1642), (-0.5044, -0.05491, -0.1642), (-0.5169, -0.04156, -0.1642), (-0.5212, -0.0237, -0.1643), (-0.5159, -0.006115, -0.1643), (-0.5025, 0.006478, -0.1643), (-0.4847, 0.01071, -0.1643), (-0.4671, 0.005438, -0.1643), (0.0, -0.006677, -0.006297), (-0.07428, -0.006832, -0.006389), (-0.1486, -0.006987, -0.006482), (-0.2229, -0.007142, -0.006574), (-0.2972, -0.007297, -0.006667), (-0.3575, -0.007452, -0.01873), (-0.4085, -0.007607, -0.05293), (-0.4426, -0.007762, -0.104), (-0.4387, -0.02562, -0.1056), (-0.4055, -0.02547, -0.0559), (-0.3558, -0.02531, -0.02263), (-0.2971, -0.02516, -0.0109), (-0.2228, -0.025, -0.0108), (-0.1485, -0.02485, -0.01071), (-0.07424, -0.02469, -0.01062), (0.0, -0.02454, -0.01053), (-0.4435, -0.04321, -0.1036), (-0.4092, -0.04305, -0.05215), (-0.3578, -0.0429, -0.01775), (-0.2971, -0.04274, -0.005627), (-0.2228, -0.04259, -0.005534), (-0.1485, -0.04243, -0.005442), (-0.07421, -0.04228, -0.005349), (0.0, -0.04212, -0.005257), (-0.4559, -0.0558, -0.09845), (-0.4187, -0.05564, -0.0427), (-0.3629, -0.05549, -0.005405), (-0.2971, -0.05533, 0.007728), (-0.2228, -0.05518, 0.00782), (-0.1485, -0.05502, 0.007913), (-0.0742, -0.05487, 0.008005), (0.0, -0.05471, 0.008098), (-0.4724, -0.06003, -0.09161), (-0.4313, -0.05987, -0.03007), (-0.3698, -0.05972, 0.0111), (-0.2971, -0.05956, 0.02559), (-0.2228, -0.05941, 0.02568), (-0.1485, -0.05925, 0.02577), (-0.07421, -0.0591, 0.02587), (0.0, -0.05894, 0.02596), (-0.4886, -0.05476, -0.0849), (-0.4437, -0.0546, -0.01765), (-0.3765, -0.05445, 0.02733), (-0.2971, -0.05429, 0.04317), (-0.2228, -0.05414, 0.04326), (-0.1485, -0.05398, 0.04336), (-0.07424, -0.05383, 0.04345), (0.0, -0.05367, 0.04354), (-0.5003, -0.0414, -0.08012), (-0.4527, -0.04125, -0.008776), (-0.3814, -0.04109, 0.03895), (-0.2972, -0.04094, 0.05577), (-0.2229, -0.04079, 0.05586), (-0.1486, -0.04063, 0.05595), (-0.07429, -0.04048, 0.05604), (0.0, -0.04032, 0.05614), (-0.5042, -0.02354, -0.07855), (-0.4557, -0.02339, -0.005821), (-0.383, -0.02323, 0.04284), (-0.2972, -0.02308, 0.05999), (-0.2229, -0.02292, 0.06009), (-0.1486, -0.02277, 0.06018), (-0.07433, -0.02261, 0.06027), (0.0, -0.02246, 0.06036), (-0.4993, -0.00596, -0.0806), (-0.452, -0.005805, -0.009571), (-0.381, -0.00565, 0.03796), (-0.2973, -0.005496, 0.05473), (-0.223, -0.005341, 0.05482), (-0.1487, -0.005186, 0.05491), (-0.07436, -0.005031, 0.055), (0.0, -0.004876, 0.0551), (-0.487, 0.006633, -0.08572), (-0.4426, 0.006788, -0.01902), (-0.3759, 0.006942, 0.02561), (-0.2973, 0.007097, 0.04137), (-0.223, 0.007252, 0.04146), (-0.1487, 0.007407, 0.04156), (-0.07437, 0.007562, 0.04165), (0.0, 0.007717, 0.04174), (-0.4705, 0.01086, -0.09254), (-0.4299, 0.01102, -0.03164), (-0.3691, 0.01117, 0.009119), (-0.2973, 0.01133, 0.02351), (-0.223, 0.01148, 0.0236), (-0.1487, 0.01164, 0.02369), (-0.07436, 0.01179, 0.02379), (0.0, 0.01195, 0.02388), (-0.4542, 0.005593, -0.09924), (-0.4175, 0.005748, -0.04405), (-0.3623, 0.005902, -0.007113), (-0.2972, 0.006057, 0.005926), (-0.2229, 0.006212, 0.006019), (-0.1486, 0.006367, 0.006111), (-0.07432, 0.006522, 0.006204), (0.0, 0.006677, 0.006296)], [], [(18, 0, 1, 19), (19, 1, 2, 26), (26, 2, 3, 33), (33, 3, 4, 40), (40, 4, 5, 47), (47, 5, 6, 54), (54, 6, 7, 61), (61, 7, 8, 68), (68, 8, 9, 75), (75, 9, 10, 82), (1, 0, 11, 10, 9, 8, 7, 6, 5, 4, 3, 2), (89, 11, 0, 18), (82, 10, 11, 89), (195, 88, 95, 203), (88, 87, 94, 95), (87, 86, 93, 94), (86, 85, 92, 93), (85, 84, 91, 92), (84, 83, 90, 91), (83, 82, 89, 90), (203, 95, 12, 108), (95, 94, 13, 12), (94, 93, 14, 13), (93, 92, 15, 14), (92, 91, 16, 15), (91, 90, 17, 16), (90, 89, 18, 17), (187, 81, 88, 195), (81, 80, 87, 88), (80, 79, 86, 87), (79, 78, 85, 86), (78, 77, 84, 85), (77, 76, 83, 84), (76, 75, 82, 83), (179, 74, 81, 187), (74, 73, 80, 81), (73, 72, 79, 80), (72, 71, 78, 79), (71, 70, 77, 78), (70, 69, 76, 77), (69, 68, 75, 76), (171, 67, 74, 179), (67, 66, 73, 74), (66, 65, 72, 73), (65, 64, 71, 72), (64, 63, 70, 71), (63, 62, 69, 70), (62, 61, 68, 69), (163, 60, 67, 171), (60, 59, 66, 67), (59, 58, 65, 66), (58, 57, 64, 65), (57, 56, 63, 64), (56, 55, 62, 63), (55, 54, 61, 62), (155, 53, 60, 163), (53, 52, 59, 60), (52, 51, 58, 59), (51, 50, 57, 58), (50, 49, 56, 57), (49, 48, 55, 56), (48, 47, 54, 55), (147, 46, 53, 155), (46, 45, 52, 53), (45, 44, 51, 52), (44, 43, 50, 51), (43, 42, 49, 50), (42, 41, 48, 49), (41, 40, 47, 48), (139, 39, 46, 147), (39, 38, 45, 46), (38, 37, 44, 45), (37, 36, 43, 44), (36, 35, 42, 43), (35, 34, 41, 42), (34, 33, 40, 41), (131, 32, 39, 139), (32, 31, 38, 39), (31, 30, 37, 38), (30, 29, 36, 37), (29, 28, 35, 36), (28, 27, 34, 35), (27, 26, 33, 34), (123, 25, 32, 131), (25, 24, 31, 32), (24, 23, 30, 31), (23, 22, 29, 30), (22, 21, 28, 29), (21, 20, 27, 28), (20, 19, 26, 27), (108, 12, 25, 123), (12, 13, 24, 25), (13, 14, 23, 24), (14, 15, 22, 23), (15, 16, 21, 22), (16, 17, 20, 21), (17, 18, 19, 20), (115, 116, 97, 96), (116, 124, 98, 97), (124, 132, 99, 98), (132, 140, 100, 99), (140, 148, 101, 100), (148, 156, 102, 101), (156, 164, 103, 102), (164, 172, 104, 103), (172, 180, 105, 104), (180, 188, 106, 105), (97, 98, 99, 100, 101, 102, 103, 104, 105, 106, 107, 96), (196, 115, 96, 107), (188, 196, 107, 106), (195, 203, 202, 194), (194, 202, 201, 193), (193, 201, 200, 192), (192, 200, 199, 191), (191, 199, 198, 190), (190, 198, 197, 189), (189, 197, 196, 188), (203, 108, 109, 202), (202, 109, 110, 201), (201, 110, 111, 200), (200, 111, 112, 199), (199, 112, 113, 198), (198, 113, 114, 197), (197, 114, 115, 196), (187, 195, 194, 186), (186, 194, 193, 185), (185, 193, 192, 184), (184, 192, 191, 183), (183, 191, 190, 182), (182, 190, 189, 181), (181, 189, 188, 180), (179, 187, 186, 178), (178, 186, 185, 177), (177, 185, 184, 176), (176, 184, 183, 175), (175, 183, 182, 174), (174, 182, 181, 173), (173, 181, 180, 172), (171, 179, 178, 170), (170, 178, 177, 169), (169, 177, 176, 168), (168, 176, 175, 167), (167, 175, 174, 166), (166, 174, 173, 165), (165, 173, 172, 164), (163, 171, 170, 162), (162, 170, 169, 161), (161, 169, 168, 160), (160, 168, 167, 159), (159, 167, 166, 158), (158, 166, 165, 157), (157, 165, 164, 156), (155, 163, 162, 154), (154, 162, 161, 153), (153, 161, 160, 152), (152, 160, 159, 151), (151, 159, 158, 150), (150, 158, 157, 149), (149, 157, 156, 148), (147, 155, 154, 146), (146, 154, 153, 145), (145, 153, 152, 144), (144, 152, 151, 143), (143, 151, 150, 142), (142, 150, 149, 141), (141, 149, 148, 140), (139, 147, 146, 138), (138, 146, 145, 137), (137, 145, 144, 136), (136, 144, 143, 135), (135, 143, 142, 134), (134, 142, 141, 133), (133, 141, 140, 132), (131, 139, 138, 130), (130, 138, 137, 129), (129, 137, 136, 128), (128, 136, 135, 127), (127, 135, 134, 126), (126, 134, 133, 125), (125, 133, 132, 124), (123, 131, 130, 122), (122, 130, 129, 121), (121, 129, 128, 120), (120, 128, 127, 119), (119, 127, 126, 118), (118, 126, 125, 117), (117, 125, 124, 116), (108, 123, 122, 109), (109, 122, 121, 110), (110, 121, 120, 111), (111, 120, 119, 112), (112, 119, 118, 113), (113, 118, 117, 114), (114, 117, 116, 115)])
me_cylinder.use_remesh_preserve_volume = False
me_cylinder.use_remesh_preserve_attributes = False
me_cylinder.use_mirror_vertex_groups = False
me_cylinder.update()
me_cube = bpy.data.meshes.new('Cube')
me_cube.from_pydata([(4.579, 2.761, 0.0), (-4.579, 2.761, 0.0), (-4.579, -2.761, 0.0), (4.579, -2.761, 0.0), (4.579, -2.761, 3.964), (4.579, 2.761, 3.964), (4.532, 2.761, 3.964), (2.559, 2.761, 3.964), (-4.579, 2.761, 3.964), (-4.579, -2.761, 3.964), (4.532, 2.761, 8.582), (2.559, 2.761, 8.582), (2.558, 2.066, 3.964), (2.691, 1.572, 3.964), (3.052, 1.211, 3.964), (3.546, 1.079, 3.964), (4.039, 1.211, 3.964), (4.4, 1.572, 3.964), (4.533, 2.066, 3.964), (4.4, 1.572, 8.578), (4.039, 1.211, 8.578), (3.546, 1.079, 8.578), (3.052, 1.211, 8.578), (2.691, 1.572, 8.578), (4.532, 2.067, 8.582), (2.559, 2.067, 8.582)], [], [(0, 1, 2, 3), (0, 3, 4, 5), (2, 1, 8, 9), (3, 2, 9, 4), (1, 0, 5, 6, 7, 8), (24, 18, 17, 19), (7, 6, 10, 11), (14, 13, 23, 22), (15, 14, 22, 21), (16, 15, 21, 20), (17, 16, 20, 19), (25, 23, 13, 12), (24, 10, 6, 18), (11, 25, 12, 7), (8, 7, 12, 13, 14, 15, 16, 17, 18, 6, 5, 4, 9)])
_uv = me_cube.uv_layers.new(name='UVMap')
_uv.uv.foreach_set('vector', [1.32e-08, 1.0, 0.0, 0.5, 0.3056, 0.5, 0.3056, 1.0, 1.0, 0.4908, 1.0, 0.7912, 0.7806, 0.7912, 0.7806, 0.4908, 0.5612, 0.8004, 0.5612, 0.5, 0.7806, 0.5, 0.7806, 0.8004, 1.0, 0.0, 1.0, 0.4908, 0.7806, 0.4908, 0.7806, 2.213e-07, 0.475, 2.604e-08, 0.475, 0.5, 0.2556, 0.5, 0.2556, 0.4975, 0.2556, 0.3897, 0.2556, 0.0, 0.5333, 0.7521, 0.5334, 0.5, 0.5612, 0.5, 0.5612, 0.7519, 0.2556, 0.3897, 0.2556, 0.4975, 0.0, 0.4975, 0.0, 0.3897, 0.3056, 0.5, 0.3273, 0.5, 0.3273, 0.7519, 0.3056, 0.7519, 0.4451, 0.5, 0.4706, 0.5, 0.4706, 0.7519, 0.4451, 0.7519, 0.4169, 0.5, 0.4451, 0.5, 0.4451, 0.7519, 0.4169, 0.7519, 0.3935, 0.5, 0.4169, 0.5, 0.4169, 0.7519, 0.3935, 0.7519, 0.3552, 0.7521, 0.3273, 0.7519, 0.3273, 0.5, 0.3552, 0.5, 0.5333, 0.7521, 0.495, 0.7521, 0.495, 0.5, 0.5334, 0.5, 0.3935, 0.7521, 0.3552, 0.7521, 0.3552, 0.5, 0.3935, 0.5, 0.7806, 5.207e-08, 0.7806, 0.3897, 0.7421, 0.3897, 0.7148, 0.3969, 0.6948, 0.4166, 0.6875, 0.4436, 0.6948, 0.4705, 0.7148, 0.4903, 0.7421, 0.4975, 0.7806, 0.4975, 0.7806, 0.5, 0.475, 0.5, 0.475, 0.0])
me_cube.materials.append(mat_material)
me_cube.use_remesh_preserve_volume = False
me_cube.use_remesh_preserve_attributes = False
me_cube.use_mirror_vertex_groups = False
me_cube.update()

# ---- objects
ob_bed = bpy.data.objects.new('Bed', me_cube_001)
ob_blanket = bpy.data.objects.new('Blanket', me_plane_002)
ob_ladder = bpy.data.objects.new('Ladder', me_cylinder)
ob_building = bpy.data.objects.new('Building', me_cube)

# ---- transforms, parenting, visibility, modifiers, constraints
ob_bed.location = (-3.385, 1.857, 0.7891)
ob_bed.lineart.crease_threshold = 0.0
_m = ob_bed.modifiers.new('Collision', 'COLLISION')
_m = ob_bed.modifiers.new('Subsurf', 'SUBSURF')
_m.uv_smooth = 'PRESERVE_CORNERS'
_m.quality = 2
_m.levels = 2
_m.show_only_control_edges = False
ob_blanket.location = (-3.29, 1.828, 0.9904)
ob_blanket.lineart.crease_threshold = 0.0
ob_ladder.location = (3.505, 2.589, 0.9831)
ob_ladder.rotation_euler = (1.571, -0.0, 1.192e-07)
ob_ladder.lineart.crease_threshold = 0.0
_m = ob_ladder.modifiers.new('Array', 'ARRAY')
_m.count = 10
_m.constant_offset_displace = (0.0, 0.0, 0.0)
_m.relative_offset_displace = (0.0, 13.2, 0.0)
ob_building.location = (0.0, 0.0, 0.5754)
ob_building.lock_rotations_4d = False
ob_building.empty_display_type = 'ARROWS'
ob_building.lineart.crease_threshold = 0.0
_m = ob_building.modifiers.new('Collision', 'COLLISION')

# ---- collection membership
col_collection_1.objects.link(ob_bed)
col_collection_1.objects.link(ob_blanket)
col_collection_1.objects.link(ob_ladder)
col_collection_1.objects.link(ob_building)

# ---- scene / render settings (as saved in the file)
scene.frame_start = 1; scene.frame_end = 40; scene.frame_set(12)
scene.render.engine = 'BLENDER_EEVEE_NEXT'
scene.render.resolution_percentage = 50
scene.render.dither_intensity = 0.0
scene.cycles.use_denoising = False
scene.cycles.samples = 10
scene.cycles.sampling_pattern = 'TABULATED_SOBOL'
scene.cycles.light_sampling_threshold = 0.0
scene.cycles.use_adaptive_sampling = False
scene.cycles.use_light_tree = False
scene.cycles.blur_glossy = 0.0
scene.cycles.pixel_filter_type = 'GAUSSIAN'
scene.cycles.sample_clamp_indirect = 0.0
scene.view_settings.view_transform = 'Standard'
scene.unit_settings.scale_length = 0.5
bpy.context.view_layer.update()

# ---- added for rendering (the .blend has no active camera and no usable light): camera, sun
cam_auto = bpy.data.cameras.new('AutoCamera')
cam_auto.lens = 50.0
cam_auto.sensor_width = 36.0
cam_auto.clip_end = 1000.0
ob_auto_camera = bpy.data.objects.new('AutoCamera', cam_auto)
scene.collection.objects.link(ob_auto_camera)
ob_auto_camera.location = (12.9451, -15.5065, 15.4257)
ob_auto_camera.rotation_euler = (1.09748, -7.21219e-08, 0.694738)
scene.camera = ob_auto_camera
light_auto_sun = bpy.data.lights.new('AutoSun', 'SUN')
light_auto_sun.energy = 3.0
light_auto_sun.angle = 0.0523599
ob_auto_sun = bpy.data.objects.new('AutoSun', light_auto_sun)
scene.collection.objects.link(ob_auto_sun)
ob_auto_sun.rotation_euler = (0.872665, 0.174533, 0.523599)
bpy.context.view_layer.update()
